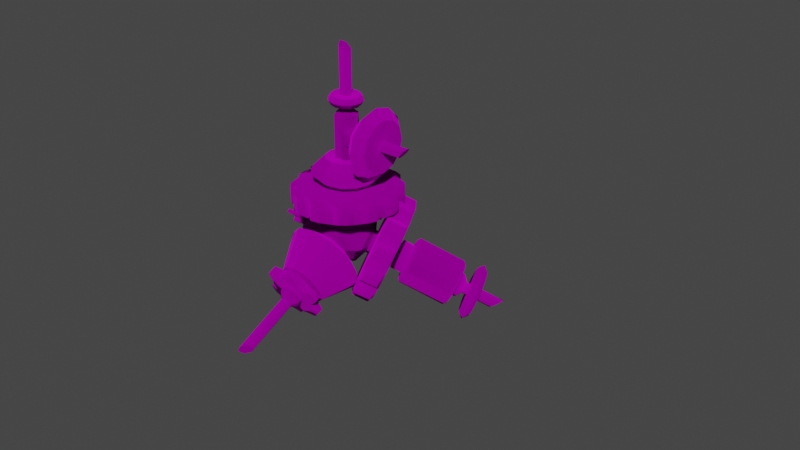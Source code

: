 # Source: zenithAccelerator.blend  (saved by Blender 2.92.15; exported with 4.5.12 LTS)
import bpy
from mathutils import Matrix  # noqa: F401  (used for matrix-valued properties, if any)

bpy.ops.wm.read_factory_settings(use_empty=True)
scene = bpy.context.scene
scene.name = 'Scene'

# ---- collections
col_collection_skewed = bpy.data.collections.new('Collection Skewed'); scene.collection.children.link(col_collection_skewed)

# ---- images (referenced by path relative to the original .blend; pixels are not part of the script)
import os
ASSET_DIR = os.environ.get("B2B_ASSET_DIR", "")  # directory of the original .blend (textures are referenced by path, not embedded)
HERE = os.path.dirname(os.path.abspath(__file__))  # packed textures are extracted next to this script under _unpacked/

def load_image(name, relpath, width, height, colorspace="sRGB"):
    """Load a texture the original file referenced (path relative to the .blend, or extracted next to this script)."""
    p = next((c for c in (os.path.join(HERE, relpath), os.path.join(ASSET_DIR, relpath)) if relpath and os.path.exists(c)), "")
    if p:
        img = bpy.data.images.load(p, check_existing=True)
        img.name = name
    else:  # same state as the original file: an image datablock whose file is absent (Cycles renders it pink)
        img = bpy.data.images.new(name, width, height)
        img.source = "FILE"
        img.filepath = "//" + (relpath or name)
    img.colorspace_settings.name = colorspace
    return img
img_zenith_normal_png = load_image('zenith normal.png', 'zenith normal.png', 1024, 1024, 'Non-Color')
img_zenith_diffuse_png = load_image('zenith diffuse.png', 'zenith diffuse.png', 1024, 1024, 'sRGB')

# ---- materials (node trees are filled in below, after node groups)
mat_material = bpy.data.materials.new('Material')
mat_material.alpha_threshold = 0.0
mat_material.use_transparent_shadow = False
mat_material.line_color = (0.0, 0.0, 0.0, 1.0)

# ---- material node trees
mat_material.use_nodes = True; mat_material.node_tree.nodes.clear()
_N = mat_material.node_tree.nodes; _L = mat_material.node_tree.links
n0 = _N.new('ShaderNodeOutputMaterial'); n0.name = 'Material Output'; n0.location = (300, 300)
n1 = _N.new('ShaderNodeBsdfPrincipled'); n1.name = 'Principled BSDF'; n1.location = (10, 300)
n1.distribution = 'GGX'
n1.subsurface_method = 'BURLEY'
n1.inputs[1].default_value = 1.0
n1.inputs[2].default_value = 1.0
n1.inputs[3].default_value = 0.0
n1.inputs[13].default_value = 0.0
n1.inputs[20].default_value = 0.0
n1.inputs[27].default_value = (0.0, 0.0, 0.0, 1.0)
n1.inputs[28].default_value = 1.0
n2 = _N.new('ShaderNodeNormalMap'); n2.name = 'Normal Map'; n2.location = (-319, -28)
n3 = _N.new('ShaderNodeTexImage'); n3.name = 'Image Texture'; n3.location = (-625, -62)
n3.image = img_zenith_normal_png
n4 = _N.new('ShaderNodeTexImage'); n4.name = 'Image Texture.001'; n4.location = (-518, 346)
n4.image = img_zenith_diffuse_png
_L.new(n1.outputs[0], n0.inputs[0])
_L.new(n3.outputs[0], n2.inputs[1])
_L.new(n2.outputs[0], n1.inputs[5])
_L.new(n4.outputs[0], n1.inputs[0])
n0.is_active_output = True

# ---- world
world_world = bpy.data.worlds.new('World'); scene.world = world_world
world_world.use_nodes = True; world_world.node_tree.nodes.clear()
_N = world_world.node_tree.nodes; _L = world_world.node_tree.links
n0 = _N.new('ShaderNodeOutputWorld'); n0.name = 'World Output'; n0.location = (300, 300)
n1 = _N.new('ShaderNodeBackground'); n1.name = 'Background'; n1.location = (10, 300)
n1.inputs[0].default_value = (0.05088, 0.05088, 0.05088, 1.0)
_L.new(n1.outputs[0], n0.inputs[0])
n0.is_active_output = True
world_world.color = (0.05088, 0.05088, 0.05088)
world_world.use_sun_shadow = False
world_world.sun_shadow_jitter_overblur = 0.0

# ---- meshes
me_cylinder_016 = bpy.data.meshes.new('Cylinder.016')
me_cylinder_016.from_pydata([(-3.353e-08, 1.016, -1.982), (-1.863e-08, 0.9808, 0.01801), (0.5, 0.8818, -1.984), (0.5, 0.8469, 0.01567), (0.866, 0.5158, -1.99), (0.866, 0.4809, 0.009283), (1.0, 0.0159, -1.999), (1.0, -0.01901, 0.0005565), (0.866, -0.484, -2.008), (0.866, -0.5189, -0.00817), (0.5, -0.85, -2.014), (0.5, -0.8849, -0.01456), (1.527e-07, -0.984, -2.017), (1.676e-07, -1.019, -0.0169), (-0.5, -0.85, -2.014), (-0.5, -0.8849, -0.01456), (-0.866, -0.484, -2.008), (-0.866, -0.5189, -0.00817), (-1.0, 0.0159, -1.999), (-1.0, -0.01901, 0.0005565), (-0.866, 0.5158, -1.99), (-0.866, 0.4809, 0.009283), (-0.5, 0.8818, -1.984), (-0.5, 0.8469, 0.01567), (-1.863e-08, 0.9175, -2.083), (0.45, 0.7969, -2.086), (0.7794, 0.4676, -2.091), (0.9, 0.01764, -2.099), (0.7794, -0.4323, -2.107), (0.45, -0.7617, -2.113), (1.453e-07, -0.8822, -2.115), (-0.45, -0.7617, -2.113), (-0.7794, -0.4323, -2.107), (-0.9, 0.01764, -2.099), (-0.7794, 0.4676, -2.091), (-0.45, 0.7969, -2.086), (0.45, 0.7586, 0.1141), (-7.451e-09, 0.8791, 0.1162), (0.7794, 0.4292, 0.1084), (0.9, -0.02075, 0.1005), (0.7794, -0.4707, 0.09269), (0.45, -0.8001, 0.08694), (1.565e-07, -0.9206, 0.08483), (-0.45, -0.8001, 0.08694), (-0.7794, -0.4707, 0.09269), (-0.9, -0.02075, 0.1005), (-0.7794, 0.4292, 0.1084), (-0.45, 0.7586, 0.1141), (-2.608e-08, 0.6475, -2.088), (0.315, 0.5632, -2.09), (0.5456, 0.3326, -2.094), (0.63, 0.01764, -2.099), (0.5456, -0.2973, -2.105), (0.315, -0.5279, -2.109), (9.313e-08, -0.6123, -2.11), (-0.315, -0.5279, -2.109), (-0.5456, -0.2973, -2.105), (-0.63, 0.01764, -2.099), (-0.5456, 0.3326, -2.094), (-0.315, 0.5632, -2.09), (-2.98e-08, 0.6563, -2.588), (0.315, 0.5719, -2.59), (0.5456, 0.3413, -2.594), (0.63, 0.02637, -2.599), (0.5456, -0.2886, -2.605), (0.315, -0.5191, -2.609), (8.941e-08, -0.6035, -2.61), (-0.315, -0.5191, -2.609), (-0.5456, -0.2886, -2.605), (-0.63, 0.02637, -2.599), (-0.5456, 0.3413, -2.594), (-0.315, 0.5719, -2.59)], [], [(0, 1, 3, 2), (2, 3, 5, 4), (4, 5, 7, 6), (6, 7, 9, 8), (8, 9, 11, 10), (10, 11, 13, 12), (12, 13, 15, 14), (14, 15, 17, 16), (16, 17, 19, 18), (18, 19, 21, 20), (13, 11, 41, 42), (20, 21, 23, 22), (22, 23, 1, 0), (22, 0, 24, 35), (29, 30, 54, 53), (0, 2, 25, 24), (4, 6, 27, 26), (20, 22, 35, 34), (2, 4, 26, 25), (18, 20, 34, 33), (16, 18, 33, 32), (14, 16, 32, 31), (12, 14, 31, 30), (10, 12, 30, 29), (8, 10, 29, 28), (6, 8, 28, 27), (36, 37, 47, 46, 45, 44, 43, 42, 41, 40, 39, 38), (11, 9, 40, 41), (9, 7, 39, 40), (1, 23, 47, 37), (3, 1, 37, 36), (7, 5, 38, 39), (23, 21, 46, 47), (5, 3, 36, 38), (21, 19, 45, 46), (19, 17, 44, 45), (17, 15, 43, 44), (15, 13, 42, 43), (49, 50, 62, 61), (26, 27, 51, 50), (33, 34, 58, 57), (30, 31, 55, 54), (27, 28, 52, 51), (34, 35, 59, 58), (24, 25, 49, 48), (31, 32, 56, 55), (28, 29, 53, 52), (35, 24, 48, 59), (25, 26, 50, 49), (32, 33, 57, 56), (60, 61, 62, 63, 64, 65, 66, 67, 68, 69, 70, 71), (56, 57, 69, 68), (53, 54, 66, 65), (50, 51, 63, 62), (57, 58, 70, 69), (54, 55, 67, 66), (51, 52, 64, 63), (58, 59, 71, 70), (48, 49, 61, 60), (55, 56, 68, 67), (52, 53, 65, 64), (59, 48, 60, 71)])
me_cylinder_016.polygons.foreach_set('use_smooth', [True] * 62)
_uv = me_cylinder_016.uv_layers.new(name='UVMap')
_uv.uv.foreach_set('vector', [0.3966, 0.1421, 0.5699, 0.1421, 0.5699, 0.1869, 0.3966, 0.1869, 0.3966, 0.1869, 0.5699, 0.1869, 0.5699, 0.2318, 0.3966, 0.2318, 0.3966, 0.2318, 0.5699, 0.2318, 0.5699, 0.2766, 0.3966, 0.2766, 0.5698, 0.2765, 0.3965, 0.2765, 0.3965, 0.2316, 0.5698, 0.2316, 0.5698, 0.2316, 0.3965, 0.2316, 0.3965, 0.1868, 0.5698, 0.1868, 0.5698, 0.1868, 0.3965, 0.1868, 0.3965, 0.1419, 0.5698, 0.1419, 0.5698, 0.1419, 0.3965, 0.1419, 0.3965, 0.09708, 0.5698, 0.09708, 0.5698, 0.09708, 0.3965, 0.09708, 0.3965, 0.05223, 0.5698, 0.05223, 0.5698, 0.05223, 0.3965, 0.05223, 0.3965, 0.007382, 0.5698, 0.007382, 0.3966, 0.007523, 0.5699, 0.007523, 0.5699, 0.05237, 0.3966, 0.05237, 0.08427, 0.5128, 0.06035, 0.4728, 0.07259, 0.4692, 0.09318, 0.5037, 0.3966, 0.05237, 0.5699, 0.05237, 0.5699, 0.09722, 0.3966, 0.09722, 0.3966, 0.09722, 0.5699, 0.09722, 0.5699, 0.1421, 0.3966, 0.1421, 0.313, 0.4867, 0.3533, 0.5099, 0.3444, 0.519, 0.3099, 0.499, 0.2697, 0.6478, 0.2352, 0.6278, 0.2515, 0.6114, 0.2756, 0.6254, 0.3533, 0.5099, 0.3765, 0.5501, 0.3643, 0.5536, 0.3444, 0.519, 0.3765, 0.5966, 0.3533, 0.6369, 0.3442, 0.628, 0.3642, 0.5935, 0.2665, 0.4867, 0.313, 0.4867, 0.3099, 0.499, 0.27, 0.4989, 0.3765, 0.5501, 0.3765, 0.5966, 0.3642, 0.5935, 0.3643, 0.5536, 0.2263, 0.5099, 0.2665, 0.4867, 0.27, 0.4989, 0.2354, 0.5188, 0.2031, 0.5501, 0.2263, 0.5099, 0.2354, 0.5188, 0.2154, 0.5533, 0.2031, 0.5966, 0.2031, 0.5501, 0.2154, 0.5533, 0.2153, 0.5932, 0.2263, 0.6369, 0.2031, 0.5966, 0.2153, 0.5932, 0.2352, 0.6278, 0.2665, 0.6601, 0.2263, 0.6369, 0.2352, 0.6278, 0.2697, 0.6478, 0.313, 0.6601, 0.2665, 0.6601, 0.2697, 0.6478, 0.3096, 0.6479, 0.3533, 0.6369, 0.313, 0.6601, 0.3096, 0.6479, 0.3442, 0.628, 0.1672, 0.3747, 0.2019, 0.395, 0.2222, 0.4297, 0.2221, 0.4698, 0.2024, 0.5046, 0.1677, 0.5245, 0.1277, 0.5243, 0.09318, 0.5037, 0.07259, 0.4692, 0.0724, 0.4292, 0.09226, 0.3945, 0.1271, 0.3748, 0.06035, 0.4728, 0.06003, 0.4261, 0.0724, 0.4292, 0.07259, 0.4692, 0.06003, 0.4261, 0.08314, 0.3856, 0.09226, 0.3945, 0.0724, 0.4292, 0.2108, 0.3859, 0.2345, 0.4262, 0.2222, 0.4297, 0.2019, 0.395, 0.1704, 0.3623, 0.2108, 0.3859, 0.2019, 0.395, 0.1672, 0.3747, 0.08314, 0.3856, 0.1237, 0.3625, 0.1271, 0.3748, 0.09226, 0.3945, 0.2345, 0.4262, 0.2345, 0.4729, 0.2221, 0.4698, 0.2222, 0.4297, 0.1237, 0.3625, 0.1704, 0.3623, 0.1672, 0.3747, 0.1271, 0.3748, 0.2345, 0.4729, 0.2115, 0.5135, 0.2024, 0.5046, 0.2221, 0.4698, 0.2115, 0.5135, 0.1711, 0.5367, 0.1677, 0.5245, 0.2024, 0.5046, 0.1711, 0.5367, 0.1245, 0.5366, 0.1277, 0.5243, 0.1677, 0.5245, 0.1245, 0.5366, 0.08427, 0.5128, 0.09318, 0.5037, 0.1277, 0.5243, 0.579, 0.06421, 0.579, 0.03596, 0.6224, 0.03596, 0.6224, 0.06421, 0.3642, 0.5935, 0.3442, 0.628, 0.3278, 0.6116, 0.3418, 0.5875, 0.2354, 0.5188, 0.27, 0.4989, 0.276, 0.5212, 0.2518, 0.5351, 0.2352, 0.6278, 0.2153, 0.5932, 0.2376, 0.5871, 0.2515, 0.6114, 0.3442, 0.628, 0.3096, 0.6479, 0.3035, 0.6255, 0.3278, 0.6116, 0.27, 0.4989, 0.3099, 0.499, 0.3039, 0.5214, 0.276, 0.5212, 0.3444, 0.519, 0.3643, 0.5536, 0.3419, 0.5596, 0.328, 0.5354, 0.2153, 0.5932, 0.2154, 0.5533, 0.2377, 0.5592, 0.2376, 0.5871, 0.3096, 0.6479, 0.2697, 0.6478, 0.2756, 0.6254, 0.3035, 0.6255, 0.3099, 0.499, 0.3444, 0.519, 0.328, 0.5354, 0.3039, 0.5214, 0.3643, 0.5536, 0.3642, 0.5935, 0.3418, 0.5875, 0.3419, 0.5596, 0.2154, 0.5533, 0.2354, 0.5188, 0.2518, 0.5351, 0.2377, 0.5592, 0.1497, 0.5587, 0.1624, 0.5807, 0.1624, 0.6061, 0.1497, 0.6281, 0.1277, 0.6409, 0.1022, 0.6409, 0.0802, 0.6281, 0.06749, 0.6061, 0.06749, 0.5807, 0.0802, 0.5587, 0.1022, 0.546, 0.1277, 0.546, 0.579, 0.03596, 0.579, 0.007701, 0.6224, 0.007701, 0.6224, 0.03596, 0.579, 0.1207, 0.579, 0.09246, 0.6224, 0.09246, 0.6224, 0.1207, 0.579, 0.03596, 0.579, 0.007701, 0.6224, 0.007701, 0.6224, 0.03596, 0.579, 0.1772, 0.579, 0.149, 0.6224, 0.149, 0.6224, 0.1772, 0.579, 0.09246, 0.579, 0.06421, 0.6224, 0.06421, 0.6224, 0.09246, 0.579, 0.1772, 0.579, 0.149, 0.6224, 0.149, 0.6224, 0.1772, 0.579, 0.149, 0.579, 0.1207, 0.6224, 0.1207, 0.6224, 0.149, 0.579, 0.09246, 0.579, 0.06421, 0.6224, 0.06421, 0.6224, 0.09246, 0.579, 0.06421, 0.579, 0.03596, 0.6224, 0.03596, 0.6224, 0.06421, 0.579, 0.149, 0.579, 0.1207, 0.6224, 0.1207, 0.6224, 0.149, 0.579, 0.1207, 0.579, 0.09246, 0.6224, 0.09246, 0.6224, 0.1207])
me_cylinder_016.materials.append(mat_material)
me_cylinder_016.use_remesh_fix_poles = True
me_cylinder_016.use_remesh_preserve_attributes = False
me_cylinder_016.use_mirror_vertex_groups = False
me_cylinder_016.update()
me_cylinder_017 = bpy.data.meshes.new('Cylinder.017')
me_cylinder_017.from_pydata([(0.01047, 1.0, -0.1997), (-0.01047, 1.0, 0.1997), (0.5098, 0.866, -0.1736), (0.4888, 0.866, 0.2259), (0.8753, 0.5, -0.1544), (0.8544, 0.5, 0.2451), (1.009, -1.988e-09, -0.1474), (0.9882, -2.583e-08, 0.2521), (0.8753, -0.5, -0.1544), (0.8544, -0.5, 0.2451), (0.5098, -0.866, -0.1736), (0.4888, -0.866, 0.2259), (0.01047, -1.0, -0.1997), (-0.01047, -1.0, 0.1997), (-0.4888, -0.866, -0.2259), (-0.5098, -0.866, 0.1736), (-0.8544, -0.5, -0.2451), (-0.8753, -0.5, 0.1544), (-0.9882, -4.828e-07, -0.2521), (-1.009, -5.066e-07, 0.1474), (-0.8544, 0.5, -0.2451), (-0.8753, 0.5, 0.1544), (-0.4888, 0.866, -0.2259), (-0.5098, 0.866, 0.1736), (-3.286e-08, 1.2, 5.424e-08), (0.5992, 1.039, 0.0314), (1.038, 0.6, 0.05439), (1.198, 1.112e-08, 0.0628), (1.038, -0.6, 0.05439), (0.5992, -1.039, 0.0314), (2.196e-07, -1.2, -7.933e-08), (-0.5992, -1.039, -0.0314), (-1.038, -0.6, -0.05439), (-1.198, -5.658e-07, -0.0628), (-1.038, 0.6, -0.05439), (-0.5992, 1.039, -0.0314)], [], [(24, 1, 3, 25), (25, 3, 5, 26), (26, 5, 7, 27), (27, 7, 9, 28), (28, 9, 11, 29), (29, 11, 13, 30), (30, 13, 15, 31), (31, 15, 17, 32), (32, 17, 19, 33), (33, 19, 21, 34), (3, 1, 23, 21, 19, 17, 15, 13, 11, 9, 7, 5), (34, 21, 23, 35), (35, 23, 1, 24), (0, 2, 4, 6, 8, 10, 12, 14, 16, 18, 20, 22), (22, 35, 24, 0), (20, 34, 35, 22), (18, 33, 34, 20), (16, 32, 33, 18), (14, 31, 32, 16), (12, 30, 31, 14), (10, 29, 30, 12), (8, 28, 29, 10), (6, 27, 28, 8), (4, 26, 27, 6), (2, 25, 26, 4), (0, 24, 25, 2)])
me_cylinder_017.polygons.foreach_set('use_smooth', [True] * 26)
_uv = me_cylinder_017.uv_layers.new(name='UVMap')
_uv.uv.foreach_set('vector', [0.8396, 0.178, 0.8452, 0.1584, 0.8804, 0.1582, 0.8855, 0.1779, 0.8855, 0.1779, 0.8804, 0.1582, 0.9107, 0.14, 0.925, 0.1546, 0.925, 0.1546, 0.9107, 0.14, 0.9285, 0.1094, 0.9481, 0.1151, 0.9481, 0.1151, 0.9285, 0.1094, 0.9283, 0.07421, 0.9481, 0.06922, 0.9481, 0.06922, 0.9283, 0.07421, 0.9105, 0.04383, 0.9251, 0.02955, 0.9251, 0.02955, 0.9105, 0.04383, 0.8796, 0.02669, 0.8851, 0.006987, 0.8851, 0.006987, 0.8796, 0.02669, 0.8442, 0.02654, 0.8394, 0.006726, 0.8394, 0.006726, 0.8442, 0.02654, 0.8139, 0.04433, 0.7996, 0.02967, 0.7996, 0.02967, 0.8139, 0.04433, 0.7965, 0.07495, 0.7768, 0.06945, 0.7768, 0.06945, 0.7965, 0.07495, 0.7971, 0.1103, 0.7772, 0.1153, 0.8804, 0.1582, 0.8452, 0.1584, 0.8146, 0.141, 0.7971, 0.1103, 0.7965, 0.07495, 0.8139, 0.04433, 0.8442, 0.02654, 0.8796, 0.02669, 0.9105, 0.04383, 0.9283, 0.07421, 0.9285, 0.1094, 0.9107, 0.14, 0.7772, 0.1153, 0.7971, 0.1103, 0.8146, 0.141, 0.7999, 0.1551, 0.7999, 0.1551, 0.8146, 0.141, 0.8452, 0.1584, 0.8396, 0.178, 0.8142, 0.141, 0.7966, 0.1106, 0.7966, 0.07538, 0.8147, 0.04493, 0.845, 0.02666, 0.8802, 0.02636, 0.9108, 0.04372, 0.9283, 0.07429, 0.9285, 0.1096, 0.9107, 0.1402, 0.8803, 0.1582, 0.8449, 0.1583, 0.8449, 0.1583, 0.8394, 0.178, 0.7996, 0.1552, 0.8142, 0.141, 0.8803, 0.1582, 0.8852, 0.178, 0.8394, 0.178, 0.8449, 0.1583, 0.9107, 0.1402, 0.9249, 0.1549, 0.8852, 0.178, 0.8803, 0.1582, 0.9285, 0.1096, 0.9481, 0.1153, 0.9249, 0.1549, 0.9107, 0.1402, 0.9283, 0.07429, 0.9481, 0.06938, 0.9481, 0.1153, 0.9285, 0.1096, 0.9108, 0.04372, 0.9255, 0.0296, 0.9481, 0.06938, 0.9283, 0.07429, 0.8802, 0.02636, 0.8858, 0.006716, 0.9255, 0.0296, 0.9108, 0.04372, 0.845, 0.02666, 0.8399, 0.006885, 0.8858, 0.006716, 0.8802, 0.02636, 0.8147, 0.04493, 0.8004, 0.03024, 0.8399, 0.006885, 0.845, 0.02666, 0.7966, 0.07538, 0.7771, 0.06959, 0.8004, 0.03024, 0.8147, 0.04493, 0.7966, 0.1106, 0.7768, 0.1154, 0.7771, 0.06959, 0.7966, 0.07538, 0.8142, 0.141, 0.7996, 0.1552, 0.7768, 0.1154, 0.7966, 0.1106])
me_cylinder_017.materials.append(mat_material)
me_cylinder_017.use_remesh_fix_poles = True
me_cylinder_017.use_remesh_preserve_attributes = False
me_cylinder_017.use_mirror_vertex_groups = False
me_cylinder_017.update()
me_cylinder_018 = bpy.data.meshes.new('Cylinder.018')
me_cylinder_018.from_pydata([(0.0398, 1.0, -0.3999), (0.006639, 0.98, 1.5), (0.5397, 0.866, -0.3911), (0.4966, 0.8487, 1.508), (0.9057, 0.5, -0.3848), (0.8552, 0.49, 1.515), (1.04, -1.49e-08, -0.3824), (0.9865, -1.341e-07, 1.517), (0.9057, -0.5, -0.3848), (0.8552, -0.49, 1.515), (0.5397, -0.866, -0.3911), (0.4966, -0.8487, 1.508), (0.0398, -1.0, -0.3999), (0.006639, -0.98, 1.5), (-0.4601, -0.866, -0.4086), (-0.4833, -0.8487, 1.491), (-0.8261, -0.5, -0.415), (-0.8419, -0.49, 1.485), (-0.96, -4.47e-07, -0.4173), (-0.9732, -5.513e-07, 1.483), (-0.8261, 0.5, -0.415), (-0.8419, 0.49, 1.485), (-0.4601, 0.866, -0.4086), (-0.4833, 0.8487, 1.491), (0.03282, 1.68, 6.822e-05), (0.8727, 1.455, 0.01473), (1.488, 0.84, 0.02546), (1.713, 2.98e-08, 0.02939), (1.488, -0.84, 0.02546), (0.8727, -1.455, 0.01473), (0.03282, -1.68, 6.822e-05), (-0.8071, -1.455, -0.01459), (-1.422, -0.84, -0.02532), (-1.647, -6.706e-07, -0.02925), (-1.422, 0.84, -0.02532), (-0.8071, 1.455, -0.01459)], [], [(24, 1, 3, 25), (25, 3, 5, 26), (26, 5, 7, 27), (27, 7, 9, 28), (28, 9, 11, 29), (29, 11, 13, 30), (30, 13, 15, 31), (31, 15, 17, 32), (32, 17, 19, 33), (33, 19, 21, 34), (3, 1, 23, 21, 19, 17, 15, 13, 11, 9, 7, 5), (34, 21, 23, 35), (35, 23, 1, 24), (0, 2, 4, 6, 8, 10, 12, 14, 16, 18, 20, 22), (22, 35, 24, 0), (20, 34, 35, 22), (18, 33, 34, 20), (16, 32, 33, 18), (14, 31, 32, 16), (12, 30, 31, 14), (10, 29, 30, 12), (8, 28, 29, 10), (6, 27, 28, 8), (4, 26, 27, 6), (2, 25, 26, 4), (0, 24, 25, 2)])
me_cylinder_018.polygons.foreach_set('use_smooth', [True] * 26)
_uv = me_cylinder_018.uv_layers.new(name='UVMap')
_uv.uv.foreach_set('vector', [0.9887, 0.4096, 0.9635, 0.5392, 0.9224, 0.5337, 0.9299, 0.4186, 0.9299, 0.4186, 0.9224, 0.5337, 0.8824, 0.5313, 0.8835, 0.4222, 0.8835, 0.4222, 0.8824, 0.5313, 0.8431, 0.5309, 0.8394, 0.4243, 0.8394, 0.4243, 0.8431, 0.5309, 0.8039, 0.5329, 0.7939, 0.4263, 0.7939, 0.4263, 0.8039, 0.5329, 0.7644, 0.5382, 0.7431, 0.4287, 0.7431, 0.4287, 0.7644, 0.5382, 0.7262, 0.5496, 0.6758, 0.4297, 0.9887, 0.4096, 0.9635, 0.5392, 0.9224, 0.5337, 0.9299, 0.4186, 0.9299, 0.4186, 0.9224, 0.5337, 0.8824, 0.5313, 0.8835, 0.4222, 0.8835, 0.4222, 0.8824, 0.5313, 0.8431, 0.5309, 0.8394, 0.4243, 0.8394, 0.4243, 0.8431, 0.5309, 0.8039, 0.5329, 0.7939, 0.4263, 0.6873, 0.3081, 0.653, 0.2883, 0.6332, 0.2541, 0.6332, 0.2145, 0.653, 0.1803, 0.6873, 0.1605, 0.7268, 0.1605, 0.7611, 0.1803, 0.7808, 0.2145, 0.7808, 0.2541, 0.7611, 0.2883, 0.7268, 0.3081, 0.7939, 0.4263, 0.8039, 0.5329, 0.7644, 0.5382, 0.7431, 0.4287, 0.7431, 0.4287, 0.7644, 0.5382, 0.7262, 0.5496, 0.6758, 0.4297, 0.7639, 0.1808, 0.7841, 0.2157, 0.7841, 0.2561, 0.7639, 0.2911, 0.7289, 0.3112, 0.6886, 0.3112, 0.6536, 0.2911, 0.6334, 0.2561, 0.6334, 0.2157, 0.6536, 0.1808, 0.6886, 0.1606, 0.7289, 0.1606, 0.747, 0.3648, 0.7431, 0.4287, 0.6758, 0.4297, 0.6985, 0.3561, 0.7932, 0.368, 0.7939, 0.4263, 0.7431, 0.4287, 0.747, 0.3648, 0.8373, 0.3695, 0.8394, 0.4243, 0.7939, 0.4263, 0.7932, 0.368, 0.8794, 0.3699, 0.8835, 0.4222, 0.8394, 0.4243, 0.8373, 0.3695, 0.9202, 0.3674, 0.9299, 0.4186, 0.8835, 0.4222, 0.8794, 0.3699, 0.9588, 0.3561, 0.9887, 0.4096, 0.9299, 0.4186, 0.9202, 0.3674, 0.747, 0.3648, 0.7431, 0.4287, 0.6758, 0.4297, 0.6985, 0.3561, 0.7932, 0.368, 0.7939, 0.4263, 0.7431, 0.4287, 0.747, 0.3648, 0.8373, 0.3695, 0.8394, 0.4243, 0.7939, 0.4263, 0.7932, 0.368, 0.8794, 0.3699, 0.8835, 0.4222, 0.8394, 0.4243, 0.8373, 0.3695, 0.9202, 0.3674, 0.9299, 0.4186, 0.8835, 0.4222, 0.8794, 0.3699, 0.9588, 0.3561, 0.9887, 0.4096, 0.9299, 0.4186, 0.9202, 0.3674])
me_cylinder_018.materials.append(mat_material)
me_cylinder_018.use_remesh_fix_poles = True
me_cylinder_018.use_remesh_preserve_attributes = False
me_cylinder_018.use_mirror_vertex_groups = False
me_cylinder_018.update()
me_cylinder_005 = bpy.data.meshes.new('Cylinder.005')
me_cylinder_005.from_pydata([(-0.15, 0.9629, -0.2168), (-0.15, 0.9698, 0.1831), (0.5665, 0.7709, -0.2135), (0.5665, 0.7779, 0.1865), (0.7495, 0.5879, -0.2103), (0.7495, 0.5949, 0.1896), (0.9415, -0.1285, -0.1978), (0.9415, -0.1215, 0.2022), (0.8745, -0.3784, -0.1934), (0.8745, -0.3715, 0.2065), (0.35, -0.9029, -0.1843), (0.35, -0.8959, 0.2157), (0.1, -0.9698, -0.1831), (0.1, -0.9629, 0.2168), (-0.6165, -0.7779, -0.1865), (-0.6165, -0.7709, 0.2135), (-0.7995, -0.5949, -0.1896), (-0.7995, -0.5879, 0.2103), (-0.9915, 0.1215, -0.2022), (-0.9915, 0.1285, 0.1978), (-0.9245, 0.3715, -0.2065), (-0.9245, 0.3784, 0.1934), (-0.4, 0.8959, -0.2157), (-0.4, 0.9029, 0.1843), (0.105, 1.263, -0.1561), (0.495, 1.158, -0.1542), (0.495, 1.163, 0.1137), (0.105, 1.267, 0.1119), (1.136, 0.5223, 0.1249), (1.136, 0.5176, -0.1431), (1.24, 0.1276, -0.1362), (1.24, 0.1323, 0.1317), (1.006, -0.7427, 0.147), (1.006, -0.7474, -0.121), (0.7202, -1.033, -0.116), (0.7202, -1.028, 0.152), (-0.155, -1.263, 0.1561), (-0.155, -1.267, -0.1119), (-0.545, -1.163, -0.1137), (-0.545, -1.158, 0.1542), (-1.186, -0.5176, 0.1431), (-1.186, -0.5223, -0.1249), (-1.29, -0.1323, -0.1317), (-1.29, -0.1276, 0.1362), (-1.056, 0.7474, 0.121), (-1.056, 0.7427, -0.147), (-0.7702, 1.028, -0.152), (-0.7702, 1.033, 0.116)], [], [(18, 16, 41, 42), (2, 3, 5, 4), (21, 23, 47, 44), (6, 7, 9, 8), (0, 1, 27, 24), (10, 11, 13, 12), (16, 17, 40, 41), (14, 15, 17, 16), (7, 6, 30, 31), (18, 19, 21, 20), (3, 1, 23, 21, 19, 17, 15, 13, 11, 9, 7, 5), (22, 20, 45, 46), (22, 23, 1, 0), (0, 2, 4, 6, 8, 10, 12, 14, 16, 18, 20, 22), (24, 27, 26, 25), (29, 28, 31, 30), (33, 32, 35, 34), (37, 36, 39, 38), (41, 40, 43, 42), (45, 44, 47, 46), (3, 2, 25, 26), (12, 13, 36, 37), (23, 22, 46, 47), (17, 19, 43, 40), (14, 12, 37, 38), (8, 9, 32, 33), (19, 18, 42, 43), (13, 15, 39, 36), (10, 8, 33, 34), (4, 5, 28, 29), (15, 14, 38, 39), (9, 11, 35, 32), (6, 4, 29, 30), (2, 0, 24, 25), (11, 10, 34, 35), (20, 21, 44, 45), (5, 7, 31, 28), (1, 3, 26, 27)])
me_cylinder_005.polygons.foreach_set('use_smooth', [True] * 38)
_uv = me_cylinder_005.uv_layers.new(name='UVMap')
_uv.uv.foreach_set('vector', [0.8375, 0.2205, 0.8128, 0.2632, 0.7976, 0.2415, 0.8111, 0.2182, 0.9657, 0.08564, 0.9924, 0.08564, 0.9924, 0.1029, 0.9657, 0.1029, 0.8375, 0.2205, 0.8128, 0.2632, 0.7976, 0.2415, 0.8111, 0.2182, 0.9657, 0.182, 0.9924, 0.182, 0.9924, 0.1992, 0.9657, 0.1992, 0.9657, 0.006512, 0.9924, 0.006512, 0.988, 0.03264, 0.9701, 0.03264, 0.9657, 0.2783, 0.9924, 0.2783, 0.9924, 0.2956, 0.9657, 0.2956, 0.9657, 0.1029, 0.9924, 0.1029, 0.988, 0.129, 0.9701, 0.129, 0.9657, 0.08564, 0.9924, 0.08564, 0.9924, 0.1029, 0.9657, 0.1029, 0.9924, 0.182, 0.9657, 0.182, 0.9701, 0.1559, 0.988, 0.1559, 0.9657, 0.182, 0.9924, 0.182, 0.9924, 0.1992, 0.9657, 0.1992, 0.8375, 0.3232, 0.8128, 0.2804, 0.8128, 0.2632, 0.8375, 0.2205, 0.8524, 0.2119, 0.9018, 0.2119, 0.9167, 0.2205, 0.9413, 0.2632, 0.9413, 0.2804, 0.9167, 0.3232, 0.9018, 0.3318, 0.8524, 0.3318, 0.9018, 0.2119, 0.8524, 0.2119, 0.8636, 0.1879, 0.8905, 0.1879, 0.9657, 0.2783, 0.9924, 0.2783, 0.9924, 0.2956, 0.9657, 0.2956, 0.9167, 0.2205, 0.9413, 0.2632, 0.9413, 0.2804, 0.9167, 0.3232, 0.9018, 0.3318, 0.8524, 0.3318, 0.8375, 0.3232, 0.8128, 0.2804, 0.8128, 0.2632, 0.8375, 0.2205, 0.8524, 0.2119, 0.9018, 0.2119, 0.9701, 0.03264, 0.988, 0.03264, 0.988, 0.05951, 0.9701, 0.05951, 0.9701, 0.129, 0.988, 0.129, 0.988, 0.1559, 0.9701, 0.1559, 0.9701, 0.2253, 0.988, 0.2253, 0.988, 0.2522, 0.9701, 0.2522, 0.9701, 0.03264, 0.988, 0.03264, 0.988, 0.05951, 0.9701, 0.05951, 0.9701, 0.129, 0.988, 0.129, 0.988, 0.1559, 0.9701, 0.1559, 0.9701, 0.2253, 0.988, 0.2253, 0.988, 0.2522, 0.9701, 0.2522, 0.9924, 0.08564, 0.9657, 0.08564, 0.9701, 0.05951, 0.988, 0.05951, 0.9657, 0.006512, 0.9924, 0.006512, 0.988, 0.03264, 0.9701, 0.03264, 0.9924, 0.2783, 0.9657, 0.2783, 0.9701, 0.2522, 0.988, 0.2522, 0.9018, 0.2119, 0.8524, 0.2119, 0.8636, 0.1879, 0.8905, 0.1879, 0.8128, 0.2804, 0.8375, 0.3232, 0.8111, 0.3254, 0.7976, 0.3022, 0.9657, 0.1992, 0.9924, 0.1992, 0.988, 0.2253, 0.9701, 0.2253, 0.9924, 0.182, 0.9657, 0.182, 0.9701, 0.1559, 0.988, 0.1559, 0.9413, 0.2632, 0.9167, 0.2205, 0.9431, 0.2182, 0.9565, 0.2415, 0.8524, 0.3318, 0.9018, 0.3318, 0.8905, 0.3558, 0.8636, 0.3558, 0.9657, 0.1029, 0.9924, 0.1029, 0.988, 0.129, 0.9701, 0.129, 0.9924, 0.08564, 0.9657, 0.08564, 0.9701, 0.05951, 0.988, 0.05951, 0.9167, 0.3232, 0.9413, 0.2804, 0.9565, 0.3022, 0.9431, 0.3254, 0.9167, 0.3232, 0.9413, 0.2804, 0.9565, 0.3022, 0.9431, 0.3254, 0.9413, 0.2632, 0.9167, 0.2205, 0.9431, 0.2182, 0.9565, 0.2415, 0.9924, 0.2783, 0.9657, 0.2783, 0.9701, 0.2522, 0.988, 0.2522, 0.9657, 0.1992, 0.9924, 0.1992, 0.988, 0.2253, 0.9701, 0.2253, 0.8524, 0.3318, 0.9018, 0.3318, 0.8905, 0.3558, 0.8636, 0.3558, 0.8128, 0.2804, 0.8375, 0.3232, 0.8111, 0.3254, 0.7976, 0.3022])
me_cylinder_005.materials.append(mat_material)
me_cylinder_005.use_remesh_fix_poles = True
me_cylinder_005.use_remesh_preserve_attributes = False
me_cylinder_005.use_mirror_vertex_groups = False
me_cylinder_005.update()
me_cylinder_013 = bpy.data.meshes.new('Cylinder.013')
me_cylinder_013.from_pydata([(0.1941, 2.974, -0.4524), (0.2165, 2.974, 0.4475), (0.5823, 2.923, -0.4571), (0.6047, 2.923, 0.4427), (1.655, 2.479, -0.4702), (1.678, 2.479, 0.4296), (1.966, 2.241, -0.474), (1.988, 2.241, 0.4258), (2.673, 1.319, -0.4827), (2.695, 1.319, 0.4172), (2.822, 0.9573, -0.4845), (2.845, 0.9573, 0.4154), (2.974, -0.1941, -0.4863), (2.996, -0.1941, 0.4135), (2.923, -0.5823, -0.4857), (2.945, -0.5823, 0.4141), (2.479, -1.655, -0.4803), (2.501, -1.655, 0.4196), (2.24, -1.966, -0.4774), (2.263, -1.966, 0.4225), (1.319, -2.673, -0.4661), (1.341, -2.673, 0.4337), (0.9572, -2.823, -0.4617), (0.9796, -2.823, 0.4382), (-0.1941, -2.974, -0.4476), (-0.1716, -2.974, 0.4522), (-0.5823, -2.923, -0.4429), (-0.5598, -2.923, 0.457), (-1.655, -2.479, -0.4298), (-1.633, -2.479, 0.4701), (-1.966, -2.241, -0.426), (-1.943, -2.241, 0.4739), (-2.673, -1.319, -0.4173), (-2.65, -1.319, 0.4825), (-2.822, -0.9573, -0.4155), (-2.8, -0.9573, 0.4843), (-2.974, 0.1941, -0.4137), (-2.952, 0.1941, 0.4862), (-2.923, 0.5823, -0.4143), (-2.9, 0.5823, 0.4856), (-2.479, 1.655, -0.4197), (-2.456, 1.655, 0.4801), (-2.24, 1.966, -0.4226), (-2.218, 1.966, 0.4772), (-1.319, 2.673, -0.4339), (-1.296, 2.673, 0.466), (-0.9572, 2.823, -0.4383), (-0.9348, 2.823, 0.4616), (-0.1513, 3.28, -0.3501), (-0.1337, 3.28, 0.3538), (1.017, 3.128, 0.3397), (0.9997, 3.128, -0.3642), (1.509, 2.917, -0.3704), (1.527, 2.917, 0.3335), (2.447, 2.21, 0.3222), (2.43, 2.21, -0.3817), (2.766, 1.773, -0.3858), (2.783, 1.773, 0.3181), (3.227, 0.7004, 0.3127), (3.21, 0.7004, -0.3912), (3.282, 0.1537, -0.3921), (3.299, 0.1537, 0.3118), (3.148, -0.9974, 0.3137), (3.13, -0.9974, -0.3902), (2.919, -1.507, -0.3877), (2.937, -1.507, 0.3162), (2.23, -2.428, 0.3249), (2.213, -2.428, -0.379), (1.775, -2.763, -0.3737), (1.793, -2.763, 0.3302), (0.7203, -3.208, 0.3433), (0.7027, -3.208, -0.3606), (0.1562, -3.28, -0.3539), (0.1737, -3.28, 0.35), (-0.9772, -3.128, 0.3641), (-0.9948, -3.128, -0.3398), (-1.504, -2.917, -0.3336), (-1.487, -2.917, 0.3703), (-2.407, -2.21, 0.3815), (-2.425, -2.21, -0.3224), (-2.761, -1.773, -0.3183), (-2.743, -1.773, 0.3856), (-3.187, -0.7004, 0.3911), (-3.205, -0.7004, -0.3128), (-3.277, -0.1537, -0.3119), (-3.259, -0.1537, 0.3919), (-3.108, 0.9974, 0.3901), (-3.125, 0.9974, -0.3138), (-2.914, 1.507, -0.3164), (-2.897, 1.507, 0.3875), (-2.19, 2.428, 0.3789), (-2.208, 2.428, -0.325), (-1.77, 2.763, -0.3304), (-1.753, 2.763, 0.3735), (-0.6803, 3.208, 0.3604), (-0.6978, 3.208, -0.3435)], [], [(0, 1, 3, 2), (0, 46, 95, 48), (4, 5, 7, 6), (12, 10, 59, 60), (8, 9, 11, 10), (19, 21, 69, 66), (12, 13, 15, 14), (1, 0, 48, 49), (16, 17, 19, 18), (46, 47, 94, 95), (20, 21, 23, 22), (29, 28, 76, 77), (24, 25, 27, 26), (10, 11, 58, 59), (28, 29, 31, 30), (20, 18, 67, 68), (32, 33, 35, 34), (27, 29, 77, 74), (36, 37, 39, 38), (37, 36, 84, 85), (40, 41, 43, 42), (18, 19, 66, 67), (3, 1, 47, 45, 43, 41, 39, 37, 35, 33, 31, 29, 27, 25, 23, 21, 19, 17, 15, 13, 11, 9, 7, 5), (44, 45, 47, 46), (28, 26, 75, 76), (0, 2, 4, 6, 8, 10, 12, 14, 16, 18, 20, 22, 24, 26, 28, 30, 32, 34, 36, 38, 40, 42, 44, 46), (51, 50, 53, 52), (55, 54, 57, 56), (59, 58, 61, 60), (63, 62, 65, 64), (67, 66, 69, 68), (71, 70, 73, 72), (75, 74, 77, 76), (79, 78, 81, 80), (83, 82, 85, 84), (87, 86, 89, 88), (91, 90, 93, 92), (95, 94, 49, 48), (2, 3, 50, 51), (21, 20, 68, 69), (38, 39, 86, 87), (11, 13, 61, 58), (47, 1, 49, 94), (4, 2, 51, 52), (40, 38, 87, 88), (13, 12, 60, 61), (30, 31, 78, 79), (3, 5, 53, 50), (39, 41, 89, 86), (32, 30, 79, 80), (5, 4, 52, 53), (22, 23, 70, 71), (41, 40, 88, 89), (31, 33, 81, 78), (24, 22, 71, 72), (14, 15, 62, 63), (33, 32, 80, 81), (23, 25, 73, 70), (16, 14, 63, 64), (6, 7, 54, 55), (25, 24, 72, 73), (42, 43, 90, 91), (15, 17, 65, 62), (8, 6, 55, 56), (44, 42, 91, 92), (17, 16, 64, 65), (34, 35, 82, 83), (7, 9, 57, 54), (43, 45, 93, 90), (36, 34, 83, 84), (9, 8, 56, 57), (26, 27, 74, 75), (45, 44, 92, 93), (35, 37, 85, 82)])
me_cylinder_013.polygons.foreach_set('use_smooth', [True] * 74)
_uv = me_cylinder_013.uv_layers.new(name='UVMap')
_uv.uv.foreach_set('vector', [0.05459, 0.6139, 0.00586, 0.6139, 0.005859, 0.5927, 0.05459, 0.5927, 0.3099, 0.7346, 0.2654, 0.6901, 0.2909, 0.6879, 0.3121, 0.7091, 0.05459, 0.5128, 0.005859, 0.5128, 0.005859, 0.4916, 0.05459, 0.4916, 0.2654, 0.9585, 0.3099, 0.914, 0.3121, 0.9395, 0.2909, 0.9606, 0.05459, 0.4116, 0.005859, 0.4116, 0.005859, 0.3904, 0.05459, 0.3904, 0.01464, 0.8349, 0.03092, 0.8956, 0.007727, 0.8848, 1.49e-08, 0.8559, 0.05459, 0.3104, 0.005859, 0.3104, 0.005859, 0.2892, 0.05459, 0.2892, 0.00586, 0.006836, 0.05459, 0.006836, 0.04929, 0.0319, 0.01117, 0.0319, 0.05459, 0.2092, 0.005859, 0.2092, 0.005859, 0.188, 0.05459, 0.188, 0.05459, 0.08682, 0.005859, 0.08682, 0.01117, 0.06175, 0.04929, 0.06175, 0.05459, 0.108, 0.005859, 0.108, 0.005859, 0.08682, 0.05459, 0.08682, 0.00586, 0.5128, 0.05459, 0.5128, 0.04929, 0.5378, 0.01117, 0.5378, 0.05459, 0.6139, 0.00586, 0.6139, 0.00586, 0.5927, 0.05459, 0.5927, 0.05459, 0.3904, 0.005859, 0.3904, 0.01117, 0.3653, 0.04929, 0.3653, 0.05459, 0.5128, 0.00586, 0.5128, 0.00586, 0.4916, 0.05459, 0.4916, 0.1044, 0.9691, 0.1651, 0.9854, 0.1441, 1.0, 0.1152, 0.9923, 0.05459, 0.4116, 0.005859, 0.4116, 0.005859, 0.3904, 0.05459, 0.3904, 0.1044, 0.9691, 0.1651, 0.9854, 0.1441, 1.0, 0.1152, 0.9923, 0.05459, 0.3104, 0.005859, 0.3104, 0.005859, 0.2892, 0.05459, 0.2892, 0.005859, 0.3104, 0.05459, 0.3104, 0.04929, 0.3355, 0.01117, 0.3355, 0.05459, 0.2092, 0.005859, 0.2092, 0.005859, 0.188, 0.05459, 0.188, 0.05459, 0.188, 0.005859, 0.188, 0.01117, 0.1629, 0.04929, 0.1629, 0.2471, 0.6795, 0.2654, 0.6901, 0.3099, 0.7346, 0.3205, 0.753, 0.3368, 0.8137, 0.3368, 0.8349, 0.3205, 0.8956, 0.3099, 0.914, 0.2654, 0.9585, 0.247, 0.9691, 0.1863, 0.9854, 0.1651, 0.9854, 0.1044, 0.9691, 0.08599, 0.9585, 0.04152, 0.914, 0.03092, 0.8956, 0.01464, 0.8349, 0.01464, 0.8137, 0.03092, 0.7529, 0.04152, 0.7346, 0.08599, 0.6901, 0.1044, 0.6795, 0.1651, 0.6632, 0.1863, 0.6632, 0.05459, 0.108, 0.005859, 0.108, 0.005859, 0.08682, 0.05459, 0.08682, 0.01464, 0.8349, 0.03092, 0.8956, 0.007727, 0.8848, 3.427e-07, 0.8559, 0.3099, 0.7346, 0.3205, 0.753, 0.3368, 0.8137, 0.3368, 0.8349, 0.3205, 0.8956, 0.3099, 0.914, 0.2654, 0.9585, 0.247, 0.9691, 0.1863, 0.9854, 0.1651, 0.9854, 0.1044, 0.9691, 0.08599, 0.9585, 0.04152, 0.914, 0.03092, 0.8956, 0.01464, 0.8349, 0.01464, 0.8137, 0.03092, 0.753, 0.04152, 0.7346, 0.08599, 0.6901, 0.1044, 0.6795, 0.1651, 0.6632, 0.1863, 0.6632, 0.247, 0.6795, 0.2654, 0.6901, 0.04929, 0.5677, 0.01117, 0.5677, 0.01117, 0.5378, 0.04929, 0.5378, 0.04929, 0.4665, 0.01117, 0.4665, 0.01117, 0.4366, 0.04929, 0.4366, 0.04929, 0.3653, 0.01117, 0.3653, 0.01117, 0.3355, 0.04929, 0.3355, 0.04929, 0.2641, 0.01117, 0.2641, 0.01117, 0.2343, 0.04929, 0.2343, 0.04929, 0.1629, 0.01117, 0.1629, 0.01117, 0.1331, 0.04929, 0.1331, 0.04929, 0.06175, 0.01117, 0.06175, 0.01117, 0.0319, 0.04929, 0.0319, 0.04929, 0.5677, 0.01117, 0.5677, 0.01117, 0.5378, 0.04929, 0.5378, 0.04929, 0.4665, 0.01117, 0.4665, 0.01117, 0.4366, 0.04929, 0.4366, 0.04929, 0.3653, 0.01117, 0.3653, 0.01117, 0.3355, 0.04929, 0.3355, 0.04929, 0.2641, 0.01117, 0.2641, 0.01117, 0.2343, 0.04929, 0.2343, 0.04929, 0.1629, 0.01117, 0.1629, 0.01117, 0.1331, 0.04929, 0.1331, 0.04929, 0.06175, 0.01117, 0.06175, 0.01117, 0.0319, 0.04929, 0.0319, 0.05459, 0.5927, 0.005859, 0.5927, 0.01117, 0.5677, 0.04929, 0.5677, 0.005859, 0.108, 0.05459, 0.108, 0.04929, 0.1331, 0.01117, 0.1331, 0.05459, 0.2892, 0.005859, 0.2892, 0.01117, 0.2641, 0.04929, 0.2641, 0.08599, 0.6901, 0.04152, 0.7346, 0.03935, 0.7091, 0.06046, 0.6879, 0.3099, 0.7346, 0.2654, 0.6901, 0.2909, 0.688, 0.3121, 0.7091, 0.3368, 0.8137, 0.3205, 0.753, 0.3437, 0.7638, 0.3514, 0.7927, 0.1651, 0.6632, 0.1044, 0.6795, 0.1152, 0.6563, 0.1441, 0.6486, 0.005859, 0.3104, 0.05459, 0.3104, 0.04929, 0.3355, 0.01117, 0.3355, 0.05459, 0.4916, 0.00586, 0.4916, 0.01117, 0.4665, 0.04929, 0.4665, 0.2471, 0.6795, 0.1863, 0.6632, 0.2073, 0.6486, 0.2362, 0.6563, 0.3205, 0.8956, 0.3368, 0.8349, 0.3514, 0.8559, 0.3437, 0.8848, 0.03092, 0.753, 0.01464, 0.8137, 7.451e-08, 0.7927, 0.007727, 0.7638, 0.005859, 0.5128, 0.05459, 0.5128, 0.04929, 0.5378, 0.01117, 0.5378, 0.05459, 0.08682, 0.005859, 0.08682, 0.01117, 0.06175, 0.04929, 0.06175, 0.005859, 0.2092, 0.05459, 0.2092, 0.04929, 0.2343, 0.01117, 0.2343, 0.1863, 0.9854, 0.247, 0.9691, 0.2362, 0.9923, 0.2073, 1.0, 0.04152, 0.914, 0.08599, 0.9585, 0.06046, 0.9606, 0.03935, 0.9395, 0.05459, 0.2892, 0.005859, 0.2892, 0.01117, 0.2641, 0.04929, 0.2641, 0.005859, 0.4116, 0.05459, 0.4116, 0.04929, 0.4366, 0.01117, 0.4366, 0.04152, 0.914, 0.08599, 0.9585, 0.06046, 0.9606, 0.03935, 0.9395, 0.1863, 0.9854, 0.247, 0.9691, 0.2362, 0.9923, 0.2073, 1.0, 0.05459, 0.4916, 0.005859, 0.4916, 0.01117, 0.4665, 0.04929, 0.4665, 0.00586, 0.006836, 0.05459, 0.006836, 0.04929, 0.0319, 0.01117, 0.0319, 0.05459, 0.188, 0.005859, 0.188, 0.01117, 0.1629, 0.04929, 0.1629, 0.03092, 0.7529, 0.01464, 0.8137, 8.941e-08, 0.7927, 0.007727, 0.7638, 0.3205, 0.8956, 0.3368, 0.8349, 0.3514, 0.8559, 0.3437, 0.8848, 0.247, 0.6795, 0.1863, 0.6632, 0.2073, 0.6486, 0.2362, 0.6563, 0.005859, 0.2092, 0.05459, 0.2092, 0.04929, 0.2343, 0.01117, 0.2343, 0.05459, 0.3904, 0.005859, 0.3904, 0.01117, 0.3653, 0.04929, 0.3653, 0.1651, 0.6632, 0.1044, 0.6795, 0.1152, 0.6563, 0.1441, 0.6486, 0.3368, 0.8137, 0.3205, 0.753, 0.3437, 0.7638, 0.3514, 0.7927, 0.08599, 0.6901, 0.04152, 0.7346, 0.03935, 0.7091, 0.06046, 0.6879, 0.005859, 0.4116, 0.05459, 0.4116, 0.04929, 0.4366, 0.01117, 0.4366, 0.05459, 0.5927, 0.00586, 0.5927, 0.01117, 0.5677, 0.04929, 0.5677, 0.005859, 0.108, 0.05459, 0.108, 0.04929, 0.1331, 0.01117, 0.1331, 0.2654, 0.9585, 0.3099, 0.914, 0.3121, 0.9395, 0.2909, 0.9606])
me_cylinder_013.materials.append(mat_material)
me_cylinder_013.use_remesh_fix_poles = True
me_cylinder_013.use_remesh_preserve_attributes = False
me_cylinder_013.use_mirror_vertex_groups = False
me_cylinder_013.update()
me_cylinder_019 = bpy.data.meshes.new('Cylinder.019')
me_cylinder_019.from_pydata([(-2.61e-09, 1.117, -0.4807), (2.071e-11, 0.8999, 0.5157), (0.55, 0.9699, -0.4832), (0.45, 0.7793, 0.5136), (0.9526, 0.5674, -0.4902), (0.7794, 0.4499, 0.5079), (1.1, 0.01745, -0.4998), (0.9, -3.881e-08, 0.5), (0.9526, -0.5325, -0.5094), (0.7794, -0.4499, 0.4921), (0.55, -0.935, -0.5165), (0.45, -0.7793, 0.4864), (1.634e-07, -1.082, -0.519), (1.359e-07, -0.8999, 0.4843), (-0.55, -0.935, -0.5165), (-0.45, -0.7793, 0.4864), (-0.9526, -0.5325, -0.5094), (-0.7794, -0.4499, 0.4921), (-1.1, 0.01745, -0.4998), (-0.9, -4.179e-07, 0.5), (-0.9526, 0.5674, -0.4902), (-0.7794, 0.4499, 0.5079), (-0.55, 0.9699, -0.4832), (-0.45, 0.7793, 0.5136), (-1.547e-09, 1.51, -0.07373), (0.75, 1.309, -0.07724), (1.299, 0.7604, -0.08682), (1.5, 0.01047, -0.09991), (1.299, -0.7394, -0.113), (0.75, -1.288, -0.1226), (2.249e-07, -1.489, -0.1261), (-0.75, -1.288, -0.1226), (-1.299, -0.7394, -0.113), (-1.5, 0.01047, -0.09991), (-1.299, 0.7604, -0.08682), (-0.75, 1.309, -0.07724)], [], [(24, 1, 3, 25), (25, 3, 5, 26), (26, 5, 7, 27), (27, 7, 9, 28), (28, 9, 11, 29), (29, 11, 13, 30), (30, 13, 15, 31), (31, 15, 17, 32), (32, 17, 19, 33), (33, 19, 21, 34), (3, 1, 23, 21, 19, 17, 15, 13, 11, 9, 7, 5), (34, 21, 23, 35), (35, 23, 1, 24), (0, 2, 4, 6, 8, 10, 12, 14, 16, 18, 20, 22), (22, 35, 24, 0), (20, 34, 35, 22), (18, 33, 34, 20), (16, 32, 33, 18), (14, 31, 32, 16), (12, 30, 31, 14), (10, 29, 30, 12), (8, 28, 29, 10), (6, 27, 28, 8), (4, 26, 27, 6), (2, 25, 26, 4), (0, 24, 25, 2)])
me_cylinder_019.polygons.foreach_set('use_smooth', [True] * 26)
_uv = me_cylinder_019.uv_layers.new(name='UVMap')
_uv.uv.foreach_set('vector', [0.1225, 0.006836, 0.2057, 0.03932, 0.1926, 0.08662, 0.1172, 0.07319, 0.1172, 0.07319, 0.1926, 0.08662, 0.1852, 0.1328, 0.1134, 0.1265, 0.1134, 0.1265, 0.1852, 0.1328, 0.1821, 0.1784, 0.1117, 0.178, 0.1117, 0.178, 0.1821, 0.1784, 0.1831, 0.2236, 0.1137, 0.23, 0.1137, 0.23, 0.1831, 0.2236, 0.1895, 0.2684, 0.1209, 0.285, 0.1209, 0.285, 0.1895, 0.2684, 0.2057, 0.311, 0.1349, 0.3542, 0.1225, 0.006836, 0.2057, 0.03932, 0.1926, 0.08662, 0.1172, 0.07319, 0.1172, 0.07319, 0.1926, 0.08662, 0.1852, 0.1328, 0.1134, 0.1265, 0.1134, 0.1265, 0.1852, 0.1328, 0.1821, 0.1784, 0.1117, 0.178, 0.1117, 0.178, 0.1821, 0.1784, 0.1831, 0.2236, 0.1137, 0.23, 0.3241, 0.3692, 0.2838, 0.3692, 0.2488, 0.349, 0.2286, 0.3141, 0.2286, 0.2737, 0.2488, 0.2387, 0.2838, 0.2186, 0.3241, 0.2186, 0.3591, 0.2387, 0.3793, 0.2737, 0.3793, 0.3141, 0.3591, 0.349, 0.1137, 0.23, 0.1831, 0.2236, 0.1895, 0.2684, 0.1209, 0.285, 0.1209, 0.285, 0.1895, 0.2684, 0.2057, 0.311, 0.1349, 0.3542, 0.3863, 0.09007, 0.3863, 0.1394, 0.3617, 0.1821, 0.319, 0.2068, 0.2696, 0.2068, 0.2269, 0.1821, 0.2022, 0.1394, 0.2022, 0.09007, 0.2269, 0.04735, 0.2696, 0.02268, 0.319, 0.02268, 0.3617, 0.04735, 0.06813, 0.29, 0.1209, 0.285, 0.1349, 0.3542, 0.07177, 0.3515, 0.06478, 0.2326, 0.1137, 0.23, 0.1209, 0.285, 0.06813, 0.29, 0.06462, 0.1775, 0.1117, 0.178, 0.1137, 0.23, 0.06478, 0.2326, 0.06754, 0.1238, 0.1134, 0.1265, 0.1117, 0.178, 0.06462, 0.1775, 0.07181, 0.07112, 0.1172, 0.07319, 0.1134, 0.1265, 0.06754, 0.1238, 0.07056, 0.01776, 0.1225, 0.006836, 0.1172, 0.07319, 0.07181, 0.07112, 0.06813, 0.29, 0.1209, 0.285, 0.1349, 0.3542, 0.07177, 0.3515, 0.06478, 0.2326, 0.1137, 0.23, 0.1209, 0.285, 0.06813, 0.29, 0.06462, 0.1775, 0.1117, 0.178, 0.1137, 0.23, 0.06478, 0.2326, 0.06754, 0.1238, 0.1134, 0.1265, 0.1117, 0.178, 0.06462, 0.1775, 0.07181, 0.07112, 0.1172, 0.07319, 0.1134, 0.1265, 0.06754, 0.1238, 0.07056, 0.01776, 0.1225, 0.006836, 0.1172, 0.07319, 0.07181, 0.07112])
me_cylinder_019.materials.append(mat_material)
me_cylinder_019.use_remesh_fix_poles = True
me_cylinder_019.use_remesh_preserve_attributes = False
me_cylinder_019.use_mirror_vertex_groups = False
me_cylinder_019.update()
me_cylinder_020 = bpy.data.meshes.new('Cylinder.020')
me_cylinder_020.from_pydata([(-0.01745, 1.1, -0.4998), (-4.319e-09, 0.9, 0.5), (0.5325, 0.9526, -0.5094), (0.4499, 0.7794, 0.4921), (0.935, 0.55, -0.5165), (0.7793, 0.45, 0.4864), (1.082, -4.117e-08, -0.519), (0.8999, -3.558e-08, 0.4843), (0.935, -0.55, -0.5165), (0.7793, -0.45, 0.4864), (0.5325, -0.9526, -0.5094), (0.4499, -0.7794, 0.4921), (-0.01745, -1.1, -0.4998), (1.39e-07, -0.9, 0.5), (-0.5674, -0.9526, -0.4902), (-0.4499, -0.7794, 0.5079), (-0.9699, -0.55, -0.4832), (-0.7793, -0.45, 0.5136), (-1.117, -5.137e-07, -0.4807), (-0.8999, -4.222e-07, 0.5157), (-0.9699, 0.55, -0.4832), (-0.7793, 0.45, 0.5136), (-0.5674, 0.9526, -0.4902), (-0.4499, 0.7794, 0.5079), (-0.01047, 1.5, -0.09991), (0.7394, 1.299, -0.113), (1.288, 0.75, -0.1226), (1.489, -5.791e-08, -0.1261), (1.288, -0.75, -0.1226), (0.7394, -1.299, -0.113), (-0.01047, -1.5, -0.09991), (-0.7604, -1.299, -0.08682), (-1.309, -0.75, -0.07724), (-1.51, -7.023e-07, -0.07373), (-1.309, 0.75, -0.07724), (-0.7604, 1.299, -0.08682)], [], [(24, 1, 3, 25), (25, 3, 5, 26), (26, 5, 7, 27), (27, 7, 9, 28), (28, 9, 11, 29), (29, 11, 13, 30), (30, 13, 15, 31), (31, 15, 17, 32), (32, 17, 19, 33), (33, 19, 21, 34), (3, 1, 23, 21, 19, 17, 15, 13, 11, 9, 7, 5), (34, 21, 23, 35), (35, 23, 1, 24), (0, 2, 4, 6, 8, 10, 12, 14, 16, 18, 20, 22), (22, 35, 24, 0), (20, 34, 35, 22), (18, 33, 34, 20), (16, 32, 33, 18), (14, 31, 32, 16), (12, 30, 31, 14), (10, 29, 30, 12), (8, 28, 29, 10), (6, 27, 28, 8), (4, 26, 27, 6), (2, 25, 26, 4), (0, 24, 25, 2)])
me_cylinder_020.polygons.foreach_set('use_smooth', [True] * 26)
_uv = me_cylinder_020.uv_layers.new(name='UVMap')
_uv.uv.foreach_set('vector', [0.1226, 0.006979, 0.2059, 0.03946, 0.1927, 0.08677, 0.1174, 0.07333, 0.1174, 0.07333, 0.1927, 0.08677, 0.1854, 0.133, 0.1135, 0.1266, 0.1135, 0.1266, 0.1854, 0.133, 0.1822, 0.1785, 0.1119, 0.1781, 0.1119, 0.1781, 0.1822, 0.1785, 0.1833, 0.2237, 0.1139, 0.2302, 0.1139, 0.2302, 0.1833, 0.2237, 0.1897, 0.2686, 0.1211, 0.2851, 0.1211, 0.2851, 0.1897, 0.2686, 0.2059, 0.3111, 0.1351, 0.3543, 0.1225, 0.006836, 0.2057, 0.03932, 0.1926, 0.08662, 0.1172, 0.07319, 0.1172, 0.07319, 0.1926, 0.08662, 0.1852, 0.1328, 0.1134, 0.1265, 0.1134, 0.1265, 0.1852, 0.1328, 0.1821, 0.1784, 0.1117, 0.178, 0.1117, 0.178, 0.1821, 0.1784, 0.1831, 0.2236, 0.1137, 0.23, 0.3241, 0.3692, 0.2838, 0.3692, 0.2488, 0.349, 0.2286, 0.3141, 0.2286, 0.2737, 0.2488, 0.2387, 0.2838, 0.2186, 0.3241, 0.2186, 0.3591, 0.2387, 0.3793, 0.2737, 0.3793, 0.3141, 0.3591, 0.349, 0.1137, 0.23, 0.1831, 0.2236, 0.1895, 0.2684, 0.1209, 0.285, 0.1209, 0.285, 0.1895, 0.2684, 0.2057, 0.311, 0.1349, 0.3542, 0.3863, 0.09007, 0.3863, 0.1394, 0.3617, 0.1821, 0.319, 0.2068, 0.2696, 0.2068, 0.2269, 0.1821, 0.2022, 0.1394, 0.2022, 0.09007, 0.2269, 0.04735, 0.2696, 0.02268, 0.319, 0.02268, 0.3617, 0.04735, 0.06813, 0.29, 0.1209, 0.285, 0.1349, 0.3542, 0.07177, 0.3515, 0.06478, 0.2326, 0.1137, 0.23, 0.1209, 0.285, 0.06813, 0.29, 0.06462, 0.1775, 0.1117, 0.178, 0.1137, 0.23, 0.06478, 0.2326, 0.06754, 0.1238, 0.1134, 0.1265, 0.1117, 0.178, 0.06462, 0.1775, 0.07181, 0.07112, 0.1172, 0.07319, 0.1134, 0.1265, 0.06754, 0.1238, 0.07056, 0.01776, 0.1225, 0.006836, 0.1172, 0.07319, 0.07181, 0.07112, 0.06827, 0.2901, 0.1211, 0.2851, 0.1351, 0.3543, 0.07192, 0.3516, 0.06493, 0.2328, 0.1139, 0.2302, 0.1211, 0.2851, 0.06827, 0.2901, 0.06476, 0.1776, 0.1119, 0.1781, 0.1139, 0.2302, 0.06493, 0.2328, 0.06768, 0.1239, 0.1135, 0.1266, 0.1119, 0.1781, 0.06476, 0.1776, 0.07195, 0.07127, 0.1174, 0.07333, 0.1135, 0.1266, 0.06768, 0.1239, 0.0707, 0.0179, 0.1226, 0.006979, 0.1174, 0.07333, 0.07195, 0.07127])
me_cylinder_020.materials.append(mat_material)
me_cylinder_020.use_remesh_fix_poles = True
me_cylinder_020.use_remesh_preserve_attributes = False
me_cylinder_020.use_mirror_vertex_groups = False
me_cylinder_020.update()
me_cylinder_022 = bpy.data.meshes.new('Cylinder.022')
me_cylinder_022.from_pydata([(5.066e-08, 0.9754, -2.017), (8.941e-09, 1.024, 0.7823), (0.5, 0.8415, -2.015), (0.5, 0.8903, 0.7847), (0.866, 0.4755, -2.009), (0.866, 0.5244, 0.7911), (1.0, -0.02443, -2.0), (1.0, 0.02443, 0.7998), (0.866, -0.5244, -1.991), (0.866, -0.4755, 0.8085), (0.5, -0.8903, -1.985), (0.5, -0.8415, 0.8149), (1.421e-07, -1.024, -1.982), (1.003e-07, -0.9754, 0.8172), (-0.5, -0.8903, -1.985), (-0.5, -0.8415, 0.8149), (-0.866, -0.5244, -1.991), (-0.866, -0.4755, 0.8085), (-1.0, -0.02443, -2.0), (-1.0, 0.02443, 0.7998), (-0.866, 0.4755, -2.009), (-0.866, 0.5244, 0.7911), (-0.5, 0.8415, -2.015), (-0.5, 0.8903, 0.7847), (5.891e-08, 0.8737, -2.115), (0.45, 0.7531, -2.113), (0.7794, 0.4238, -2.108), (0.9, -0.02618, -2.1), (0.7794, -0.4761, -2.092), (0.45, -0.8055, -2.086), (1.412e-07, -0.926, -2.084), (-0.45, -0.8055, -2.086), (-0.7794, -0.4761, -2.092), (-0.9, -0.02618, -2.1), (-0.7794, 0.4238, -2.108), (-0.45, 0.7531, -2.113), (0.45, 0.8055, 0.8862), (1.063e-08, 0.926, 0.8841), (0.7794, 0.4761, 0.8919), (0.9, 0.02618, 0.8998), (0.7794, -0.4238, 0.9076), (0.45, -0.7531, 0.9134), (9.288e-08, -0.8737, 0.9155), (-0.45, -0.7531, 0.9134), (-0.7794, -0.4238, 0.9076), (-0.9, 0.02618, 0.8998), (-0.7794, 0.4761, 0.8919), (-0.45, 0.8055, 0.8862)], [], [(0, 1, 3, 2), (2, 3, 5, 4), (4, 5, 7, 6), (6, 7, 9, 8), (8, 9, 11, 10), (10, 11, 13, 12), (12, 13, 15, 14), (14, 15, 17, 16), (16, 17, 19, 18), (18, 19, 21, 20), (13, 11, 41, 42), (20, 21, 23, 22), (22, 23, 1, 0), (22, 0, 24, 35), (0, 2, 25, 24), (4, 6, 27, 26), (20, 22, 35, 34), (2, 4, 26, 25), (18, 20, 34, 33), (16, 18, 33, 32), (14, 16, 32, 31), (12, 14, 31, 30), (10, 12, 30, 29), (8, 10, 29, 28), (6, 8, 28, 27), (36, 37, 47, 46, 45, 44, 43, 42, 41, 40, 39, 38), (11, 9, 40, 41), (9, 7, 39, 40), (1, 23, 47, 37), (3, 1, 37, 36), (7, 5, 38, 39), (23, 21, 46, 47), (5, 3, 36, 38), (21, 19, 45, 46), (19, 17, 44, 45), (17, 15, 43, 44), (15, 13, 42, 43), (34, 35, 24, 25, 26, 27, 28, 29, 30, 31, 32, 33)])
me_cylinder_022.polygons.foreach_set('use_smooth', [True] * 38)
_uv = me_cylinder_022.uv_layers.new(name='UVMap')
_uv.uv.foreach_set('vector', [0.3956, 0.3697, 0.6139, 0.3697, 0.6139, 0.4101, 0.3956, 0.4101, 0.3956, 0.4101, 0.6139, 0.4101, 0.6139, 0.4505, 0.3956, 0.4505, 0.3956, 0.4505, 0.6139, 0.4505, 0.6139, 0.4908, 0.3956, 0.4908, 0.3956, 0.4908, 0.6139, 0.4908, 0.6139, 0.5312, 0.3956, 0.5312, 0.6138, 0.5311, 0.3955, 0.5311, 0.3955, 0.4907, 0.6138, 0.4907, 0.6138, 0.4907, 0.3955, 0.4907, 0.3955, 0.4504, 0.6138, 0.4504, 0.6138, 0.4504, 0.3955, 0.4504, 0.3955, 0.41, 0.6138, 0.41, 0.6138, 0.41, 0.3955, 0.41, 0.3955, 0.3696, 0.6138, 0.3696, 0.6138, 0.3696, 0.3955, 0.3696, 0.3955, 0.3293, 0.6138, 0.3293, 0.6138, 0.3293, 0.3955, 0.3293, 0.3955, 0.2889, 0.6138, 0.2889, 0.6499, 0.129, 0.6308, 0.09701, 0.6406, 0.09413, 0.6571, 0.1217, 0.3956, 0.289, 0.6139, 0.289, 0.6139, 0.3294, 0.3956, 0.3294, 0.3956, 0.3294, 0.6139, 0.3294, 0.6139, 0.3697, 0.3956, 0.3697, 0.7692, 0.09601, 0.751, 0.1287, 0.7436, 0.1216, 0.7593, 0.09354, 0.751, 0.1287, 0.7187, 0.1475, 0.7158, 0.1377, 0.7436, 0.1216, 0.6814, 0.1481, 0.649, 0.1297, 0.6562, 0.1224, 0.6838, 0.1382, 0.7692, 0.05857, 0.7692, 0.09601, 0.7593, 0.09354, 0.7594, 0.06138, 0.7187, 0.1475, 0.6814, 0.1481, 0.6838, 0.1382, 0.7158, 0.1377, 0.7502, 0.02635, 0.7692, 0.05857, 0.7594, 0.06138, 0.7431, 0.03369, 0.7179, 0.007716, 0.7502, 0.02635, 0.7431, 0.03369, 0.7154, 0.01761, 0.6806, 0.008101, 0.7179, 0.007716, 0.7154, 0.01761, 0.6835, 0.01789, 0.6485, 0.02718, 0.6806, 0.008101, 0.6835, 0.01789, 0.6559, 0.03418, 0.6305, 0.05988, 0.6485, 0.02718, 0.6559, 0.03418, 0.6404, 0.06233, 0.6304, 0.09731, 0.6305, 0.05988, 0.6404, 0.06233, 0.6403, 0.09458, 0.649, 0.1297, 0.6304, 0.09731, 0.6403, 0.09458, 0.6562, 0.1224, 0.7163, 0.01853, 0.744, 0.03483, 0.7603, 0.06253, 0.7602, 0.09463, 0.7444, 0.1225, 0.7167, 0.1384, 0.6847, 0.1382, 0.6571, 0.1217, 0.6406, 0.09413, 0.6404, 0.06213, 0.6563, 0.0344, 0.6842, 0.0186, 0.6308, 0.09701, 0.6305, 0.05967, 0.6404, 0.06213, 0.6406, 0.09413, 0.6305, 0.05967, 0.649, 0.02728, 0.6563, 0.0344, 0.6404, 0.06213, 0.7511, 0.0275, 0.7701, 0.05971, 0.7603, 0.06253, 0.744, 0.03483, 0.7188, 0.00862, 0.7511, 0.0275, 0.744, 0.03483, 0.7163, 0.01853, 0.649, 0.02728, 0.6814, 0.008759, 0.6842, 0.0186, 0.6563, 0.0344, 0.7701, 0.05971, 0.7701, 0.09711, 0.7602, 0.09463, 0.7603, 0.06253, 0.6814, 0.008759, 0.7188, 0.00862, 0.7163, 0.01853, 0.6842, 0.0186, 0.7701, 0.09711, 0.7517, 0.1296, 0.7444, 0.1225, 0.7602, 0.09463, 0.7517, 0.1296, 0.7194, 0.1482, 0.7167, 0.1384, 0.7444, 0.1225, 0.7194, 0.1482, 0.6821, 0.1481, 0.6847, 0.1382, 0.7167, 0.1384, 0.6821, 0.1481, 0.6499, 0.129, 0.6571, 0.1217, 0.6847, 0.1382, 0.7594, 0.06138, 0.7593, 0.09354, 0.7436, 0.1216, 0.7158, 0.1377, 0.6838, 0.1382, 0.6562, 0.1224, 0.6403, 0.09458, 0.6404, 0.06233, 0.6559, 0.03418, 0.6835, 0.01789, 0.7154, 0.01761, 0.7431, 0.03369])
me_cylinder_022.materials.append(mat_material)
me_cylinder_022.use_remesh_fix_poles = True
me_cylinder_022.use_remesh_preserve_attributes = False
me_cylinder_022.use_mirror_vertex_groups = False
me_cylinder_022.update()
me_cylinder_023 = bpy.data.meshes.new('Cylinder.023')
me_cylinder_023.from_pydata([(-0.125, 0.9547, -0.2503), (-0.125, 0.9756, 0.1491), (0.5915, 0.763, -0.2403), (0.5915, 0.7839, 0.1592), (0.7745, 0.5802, -0.2307), (0.7745, 0.6012, 0.1688), (0.9665, -0.1353, -0.1932), (0.9665, -0.1144, 0.2063), (0.8995, -0.385, -0.1801), (0.8995, -0.364, 0.2194), (0.375, -0.9088, -0.1526), (0.375, -0.8878, 0.2468), (0.125, -0.9756, -0.1491), (0.125, -0.9547, 0.2503), (-0.5915, -0.7839, -0.1592), (-0.5915, -0.763, 0.2403), (-0.7745, -0.6012, -0.1688), (-0.7745, -0.5802, 0.2307), (-0.9665, 0.1144, -0.2063), (-0.9665, 0.1353, 0.1932), (-0.8995, 0.364, -0.2194), (-0.8995, 0.385, 0.1801), (-0.375, 0.8878, -0.2468), (-0.375, 0.9088, 0.1526), (0.13, 1.256, -0.2), (0.52, 1.152, -0.1946), (0.52, 1.166, 0.07307), (0.13, 1.27, 0.0676), (1.161, 0.5263, 0.1066), (1.161, 0.5123, -0.161), (1.265, 0.1228, -0.1406), (1.265, 0.1368, 0.127), (1.031, -0.7371, 0.1728), (1.031, -0.7512, -0.09482), (0.7452, -1.036, -0.07988), (0.7452, -1.022, 0.1878), (-0.13, -1.256, 0.2), (-0.13, -1.27, -0.0676), (-0.52, -1.166, -0.07307), (-0.52, -1.152, 0.1946), (-1.161, -0.5123, 0.161), (-1.161, -0.5263, -0.1066), (-1.265, -0.1368, -0.127), (-1.265, -0.1228, 0.1406), (-1.031, 0.7512, 0.09482), (-1.031, 0.7371, -0.1728), (-0.7452, 1.022, -0.1878), (-0.7452, 1.036, 0.07988)], [], [(18, 16, 41, 42), (2, 3, 5, 4), (21, 23, 47, 44), (6, 7, 9, 8), (0, 1, 27, 24), (10, 11, 13, 12), (16, 17, 40, 41), (14, 15, 17, 16), (7, 6, 30, 31), (18, 19, 21, 20), (3, 1, 23, 21, 19, 17, 15, 13, 11, 9, 7, 5), (22, 20, 45, 46), (22, 23, 1, 0), (0, 2, 4, 6, 8, 10, 12, 14, 16, 18, 20, 22), (24, 27, 26, 25), (29, 28, 31, 30), (33, 32, 35, 34), (37, 36, 39, 38), (41, 40, 43, 42), (45, 44, 47, 46), (3, 2, 25, 26), (12, 13, 36, 37), (23, 22, 46, 47), (17, 19, 43, 40), (14, 12, 37, 38), (8, 9, 32, 33), (19, 18, 42, 43), (13, 15, 39, 36), (10, 8, 33, 34), (4, 5, 28, 29), (15, 14, 38, 39), (9, 11, 35, 32), (6, 4, 29, 30), (2, 0, 24, 25), (11, 10, 34, 35), (20, 21, 44, 45), (5, 7, 31, 28), (1, 3, 26, 27)])
me_cylinder_023.polygons.foreach_set('use_smooth', [True] * 38)
_uv = me_cylinder_023.uv_layers.new(name='UVMap')
_uv.uv.foreach_set('vector', [0.8375, 0.2205, 0.8128, 0.2632, 0.7976, 0.2415, 0.8111, 0.2182, 0.9657, 0.08564, 0.9924, 0.08564, 0.9924, 0.1029, 0.9657, 0.1029, 0.8375, 0.2205, 0.8128, 0.2632, 0.7976, 0.2415, 0.8111, 0.2182, 0.9657, 0.182, 0.9924, 0.182, 0.9924, 0.1992, 0.9657, 0.1992, 0.9657, 0.006512, 0.9924, 0.006512, 0.988, 0.03264, 0.9701, 0.03264, 0.9657, 0.2783, 0.9924, 0.2783, 0.9924, 0.2956, 0.9657, 0.2956, 0.9657, 0.1029, 0.9924, 0.1029, 0.988, 0.129, 0.9701, 0.129, 0.9657, 0.08564, 0.9924, 0.08564, 0.9924, 0.1029, 0.9657, 0.1029, 0.9924, 0.182, 0.9657, 0.182, 0.9701, 0.1559, 0.988, 0.1559, 0.9657, 0.182, 0.9924, 0.182, 0.9924, 0.1992, 0.9657, 0.1992, 0.8375, 0.3232, 0.8128, 0.2804, 0.8128, 0.2632, 0.8375, 0.2205, 0.8524, 0.2119, 0.9018, 0.2119, 0.9167, 0.2205, 0.9413, 0.2632, 0.9413, 0.2804, 0.9167, 0.3232, 0.9018, 0.3318, 0.8524, 0.3318, 0.9018, 0.2119, 0.8524, 0.2119, 0.8636, 0.1879, 0.8905, 0.1879, 0.9657, 0.2783, 0.9924, 0.2783, 0.9924, 0.2956, 0.9657, 0.2956, 0.9167, 0.2205, 0.9413, 0.2632, 0.9413, 0.2804, 0.9167, 0.3232, 0.9018, 0.3318, 0.8524, 0.3318, 0.8375, 0.3232, 0.8128, 0.2804, 0.8128, 0.2632, 0.8375, 0.2205, 0.8524, 0.2119, 0.9018, 0.2119, 0.9701, 0.03264, 0.988, 0.03264, 0.988, 0.05951, 0.9701, 0.05951, 0.9701, 0.129, 0.988, 0.129, 0.988, 0.1559, 0.9701, 0.1559, 0.9701, 0.2253, 0.988, 0.2253, 0.988, 0.2522, 0.9701, 0.2522, 0.9701, 0.03264, 0.988, 0.03264, 0.988, 0.05951, 0.9701, 0.05951, 0.9701, 0.129, 0.988, 0.129, 0.988, 0.1559, 0.9701, 0.1559, 0.9701, 0.2253, 0.988, 0.2253, 0.988, 0.2522, 0.9701, 0.2522, 0.9924, 0.08564, 0.9657, 0.08564, 0.9701, 0.05951, 0.988, 0.05951, 0.9657, 0.006513, 0.9924, 0.006513, 0.988, 0.03264, 0.9701, 0.03264, 0.9924, 0.2783, 0.9657, 0.2783, 0.9701, 0.2522, 0.988, 0.2522, 0.9018, 0.2119, 0.8524, 0.2119, 0.8636, 0.1879, 0.8905, 0.1879, 0.8128, 0.2804, 0.8375, 0.3232, 0.8111, 0.3254, 0.7976, 0.3022, 0.9657, 0.1992, 0.9924, 0.1992, 0.988, 0.2253, 0.9701, 0.2253, 0.9924, 0.182, 0.9657, 0.182, 0.9701, 0.1559, 0.988, 0.1559, 0.9413, 0.2632, 0.9167, 0.2205, 0.9431, 0.2182, 0.9565, 0.2415, 0.8524, 0.3318, 0.9018, 0.3318, 0.8905, 0.3558, 0.8636, 0.3558, 0.9657, 0.1029, 0.9924, 0.1029, 0.988, 0.129, 0.9701, 0.129, 0.9924, 0.08564, 0.9657, 0.08564, 0.9701, 0.05951, 0.988, 0.05951, 0.9167, 0.3232, 0.9413, 0.2804, 0.9565, 0.3022, 0.9431, 0.3254, 0.9167, 0.3232, 0.9413, 0.2804, 0.9565, 0.3022, 0.9431, 0.3254, 0.9413, 0.2632, 0.9167, 0.2205, 0.9431, 0.2182, 0.9565, 0.2415, 0.9924, 0.2783, 0.9657, 0.2783, 0.9701, 0.2522, 0.988, 0.2522, 0.9657, 0.1992, 0.9924, 0.1992, 0.988, 0.2253, 0.9701, 0.2253, 0.8524, 0.3318, 0.9018, 0.3318, 0.8905, 0.3558, 0.8636, 0.3558, 0.8128, 0.2804, 0.8375, 0.3232, 0.8111, 0.3254, 0.7976, 0.3022])
me_cylinder_023.materials.append(mat_material)
me_cylinder_023.use_remesh_fix_poles = True
me_cylinder_023.use_remesh_preserve_attributes = False
me_cylinder_023.use_mirror_vertex_groups = False
me_cylinder_023.update()
me_cylinder_027 = bpy.data.meshes.new('Cylinder.027')
me_cylinder_027.from_pydata([(0.02177, 0.9998, -0.1999), (-0.01299, 1.0, 0.1996), (0.5205, 0.8637, -0.1842), (0.4857, 0.864, 0.2152), (0.8844, 0.4961, -0.1727), (0.8496, 0.4964, 0.2268), (1.016, -0.004529, -0.1684), (0.9812, -0.004211, 0.231), (0.88, -0.5039, -0.1726), (0.8453, -0.5036, 0.2269), (0.5129, -0.8684, -0.184), (0.4781, -0.868, 0.2155), (0.01299, -1.0, -0.1996), (-0.02177, -0.9998, 0.1999), (-0.4857, -0.864, -0.2152), (-0.5205, -0.8637, 0.1842), (-0.8496, -0.4964, -0.2268), (-0.8844, -0.4961, 0.1727), (-0.9812, 0.00421, -0.231), (-1.016, 0.004529, 0.1684), (-0.8453, 0.5036, -0.2269), (-0.88, 0.5039, 0.1726), (-0.4781, 0.868, -0.2155), (-0.5129, 0.8684, 0.184), (0.005267, 1.2, -0.0001799), (0.6037, 1.037, 0.01862), (1.04, 0.5955, 0.03243), (1.198, -0.005244, 0.03755), (1.035, -0.6045, 0.03261), (0.5946, -1.042, 0.01893), (-0.005267, -1.2, 0.0001799), (-0.6037, -1.037, -0.01862), (-1.04, -0.5955, -0.03243), (-1.198, 0.005243, -0.03755), (-1.035, 0.6045, -0.03261), (-0.5946, 1.042, -0.01893)], [], [(24, 1, 3, 25), (25, 3, 5, 26), (26, 5, 7, 27), (27, 7, 9, 28), (28, 9, 11, 29), (29, 11, 13, 30), (30, 13, 15, 31), (31, 15, 17, 32), (32, 17, 19, 33), (33, 19, 21, 34), (3, 1, 23, 21, 19, 17, 15, 13, 11, 9, 7, 5), (34, 21, 23, 35), (35, 23, 1, 24), (0, 2, 4, 6, 8, 10, 12, 14, 16, 18, 20, 22), (22, 35, 24, 0), (20, 34, 35, 22), (18, 33, 34, 20), (16, 32, 33, 18), (14, 31, 32, 16), (12, 30, 31, 14), (10, 29, 30, 12), (8, 28, 29, 10), (6, 27, 28, 8), (4, 26, 27, 6), (2, 25, 26, 4), (0, 24, 25, 2)])
me_cylinder_027.polygons.foreach_set('use_smooth', [True] * 26)
_uv = me_cylinder_027.uv_layers.new(name='UVMap')
_uv.uv.foreach_set('vector', [0.8396, 0.178, 0.8451, 0.1583, 0.8804, 0.1581, 0.8854, 0.1779, 0.8854, 0.1779, 0.8804, 0.1581, 0.9107, 0.1399, 0.925, 0.1545, 0.925, 0.1545, 0.9107, 0.1399, 0.9285, 0.1094, 0.9481, 0.115, 0.9481, 0.115, 0.9285, 0.1094, 0.9283, 0.07415, 0.9481, 0.06916, 0.9481, 0.06916, 0.9283, 0.07415, 0.9104, 0.04376, 0.925, 0.02949, 0.925, 0.02949, 0.9104, 0.04376, 0.8795, 0.02662, 0.8851, 0.00692, 0.8851, 0.00692, 0.8795, 0.02662, 0.8442, 0.02647, 0.8393, 0.006659, 0.8393, 0.006659, 0.8442, 0.02647, 0.8138, 0.04426, 0.7996, 0.0296, 0.7996, 0.0296, 0.8138, 0.04426, 0.7964, 0.07489, 0.7767, 0.06938, 0.7767, 0.06938, 0.7964, 0.07489, 0.797, 0.1102, 0.7772, 0.1153, 0.8804, 0.1581, 0.8451, 0.1583, 0.8145, 0.1409, 0.797, 0.1102, 0.7964, 0.07489, 0.8138, 0.04426, 0.8442, 0.02647, 0.8795, 0.02662, 0.9104, 0.04376, 0.9283, 0.07415, 0.9285, 0.1094, 0.9107, 0.1399, 0.7772, 0.1153, 0.797, 0.1102, 0.8145, 0.1409, 0.7998, 0.155, 0.7998, 0.155, 0.8145, 0.1409, 0.8451, 0.1583, 0.8396, 0.178, 0.8142, 0.141, 0.7966, 0.1105, 0.7966, 0.07533, 0.8146, 0.04487, 0.8449, 0.0266, 0.8801, 0.02631, 0.9107, 0.04367, 0.9282, 0.07424, 0.9284, 0.1096, 0.9106, 0.1401, 0.8802, 0.1582, 0.8449, 0.1582, 0.8449, 0.1582, 0.8393, 0.1779, 0.7995, 0.1551, 0.8142, 0.141, 0.8802, 0.1582, 0.8852, 0.178, 0.8393, 0.1779, 0.8449, 0.1582, 0.9106, 0.1401, 0.9249, 0.1548, 0.8852, 0.178, 0.8802, 0.1582, 0.9284, 0.1096, 0.948, 0.1152, 0.9249, 0.1548, 0.9106, 0.1401, 0.9282, 0.07424, 0.948, 0.06933, 0.948, 0.1152, 0.9284, 0.1096, 0.9107, 0.04367, 0.9254, 0.02954, 0.948, 0.06933, 0.9282, 0.07424, 0.8801, 0.02631, 0.8857, 0.006659, 0.9254, 0.02954, 0.9107, 0.04367, 0.8449, 0.0266, 0.8398, 0.006829, 0.8857, 0.006659, 0.8801, 0.02631, 0.8146, 0.04487, 0.8003, 0.03018, 0.8398, 0.006829, 0.8449, 0.0266, 0.7966, 0.07533, 0.777, 0.06953, 0.8003, 0.03018, 0.8146, 0.04487, 0.7966, 0.1105, 0.7767, 0.1154, 0.777, 0.06953, 0.7966, 0.07533, 0.8142, 0.141, 0.7995, 0.1551, 0.7767, 0.1154, 0.7966, 0.1105])
me_cylinder_027.materials.append(mat_material)
me_cylinder_027.use_remesh_fix_poles = True
me_cylinder_027.use_remesh_preserve_attributes = False
me_cylinder_027.use_mirror_vertex_groups = False
me_cylinder_027.update()
me_cylinder_028 = bpy.data.meshes.new('Cylinder.028')
me_cylinder_028.from_pydata([(0.2053, 2.974, -0.4476), (0.1829, 2.974, 0.4523), (0.5935, 2.923, -0.4428), (0.571, 2.923, 0.457), (1.666, 2.479, -0.4297), (1.644, 2.479, 0.4702), (1.977, 2.241, -0.4259), (1.954, 2.241, 0.4739), (2.684, 1.319, -0.4173), (2.661, 1.319, 0.4826), (2.834, 0.9573, -0.4154), (2.811, 0.9573, 0.4844), (2.985, -0.1941, -0.4136), (2.963, -0.1941, 0.4863), (2.934, -0.5823, -0.4142), (2.912, -0.5823, 0.4856), (2.49, -1.655, -0.4196), (2.467, -1.655, 0.4802), (2.251, -1.966, -0.4226), (2.229, -1.966, 0.4773), (1.33, -2.673, -0.4338), (1.308, -2.673, 0.466), (0.9684, -2.823, -0.4382), (0.946, -2.823, 0.4616), (-0.1829, -2.974, -0.4523), (-0.2053, -2.974, 0.4476), (-0.571, -2.923, -0.457), (-0.5935, -2.923, 0.4428), (-1.644, -2.479, -0.4702), (-1.666, -2.479, 0.4297), (-1.954, -2.241, -0.4739), (-1.977, -2.241, 0.4259), (-2.661, -1.319, -0.4826), (-2.684, -1.319, 0.4173), (-2.811, -0.9573, -0.4844), (-2.834, -0.9573, 0.4154), (-2.963, 0.1941, -0.4863), (-2.985, 0.1941, 0.4136), (-2.912, 0.5823, -0.4856), (-2.934, 0.5823, 0.4142), (-2.467, 1.655, -0.4802), (-2.49, 1.655, 0.4196), (-2.229, 1.966, -0.4773), (-2.251, 1.966, 0.4226), (-1.308, 2.673, -0.466), (-1.33, 2.673, 0.4338), (-0.946, 2.823, -0.4616), (-0.9684, 2.823, 0.4382), (-0.1449, 3.28, -0.3538), (-0.1625, 3.28, 0.3501), (0.9884, 3.128, 0.3641), (1.006, 3.128, -0.3398), (1.515, 2.917, -0.3335), (1.498, 2.917, 0.3704), (2.419, 2.21, 0.3816), (2.436, 2.21, -0.3223), (2.772, 1.773, -0.3182), (2.754, 1.773, 0.3857), (3.199, 0.7004, 0.3911), (3.216, 0.7004, -0.3128), (3.288, 0.1537, -0.3119), (3.27, 0.1537, 0.392), (3.119, -0.9974, 0.3902), (3.137, -0.9974, -0.3137), (2.926, -1.507, -0.3163), (2.908, -1.507, 0.3876), (2.201, -2.428, 0.379), (2.219, -2.428, -0.3249), (1.782, -2.763, -0.3303), (1.764, -2.763, 0.3736), (0.6915, -3.208, 0.3605), (0.709, -3.208, -0.3434), (0.1625, -3.28, -0.3501), (0.1449, -3.28, 0.3538), (-1.006, -3.128, 0.3398), (-0.9884, -3.128, -0.3641), (-1.498, -2.917, -0.3704), (-1.515, -2.917, 0.3335), (-2.436, -2.21, 0.3223), (-2.419, -2.21, -0.3816), (-2.754, -1.773, -0.3857), (-2.772, -1.773, 0.3182), (-3.216, -0.7004, 0.3128), (-3.199, -0.7004, -0.3911), (-3.27, -0.1537, -0.392), (-3.288, -0.1537, 0.3119), (-3.137, 0.9974, 0.3137), (-3.119, 0.9974, -0.3902), (-2.908, 1.507, -0.3876), (-2.926, 1.507, 0.3163), (-2.219, 2.428, 0.3249), (-2.201, 2.428, -0.379), (-1.764, 2.763, -0.3736), (-1.782, 2.763, 0.3303), (-0.709, 3.208, 0.3434), (-0.6915, 3.208, -0.3605)], [], [(0, 1, 3, 2), (0, 46, 95, 48), (4, 5, 7, 6), (12, 10, 59, 60), (8, 9, 11, 10), (19, 21, 69, 66), (12, 13, 15, 14), (1, 0, 48, 49), (16, 17, 19, 18), (46, 47, 94, 95), (20, 21, 23, 22), (29, 28, 76, 77), (24, 25, 27, 26), (10, 11, 58, 59), (28, 29, 31, 30), (20, 18, 67, 68), (32, 33, 35, 34), (27, 29, 77, 74), (36, 37, 39, 38), (37, 36, 84, 85), (40, 41, 43, 42), (18, 19, 66, 67), (3, 1, 47, 45, 43, 41, 39, 37, 35, 33, 31, 29, 27, 25, 23, 21, 19, 17, 15, 13, 11, 9, 7, 5), (44, 45, 47, 46), (28, 26, 75, 76), (0, 2, 4, 6, 8, 10, 12, 14, 16, 18, 20, 22, 24, 26, 28, 30, 32, 34, 36, 38, 40, 42, 44, 46), (51, 50, 53, 52), (55, 54, 57, 56), (59, 58, 61, 60), (63, 62, 65, 64), (67, 66, 69, 68), (71, 70, 73, 72), (75, 74, 77, 76), (79, 78, 81, 80), (83, 82, 85, 84), (87, 86, 89, 88), (91, 90, 93, 92), (95, 94, 49, 48), (2, 3, 50, 51), (21, 20, 68, 69), (38, 39, 86, 87), (11, 13, 61, 58), (47, 1, 49, 94), (4, 2, 51, 52), (40, 38, 87, 88), (13, 12, 60, 61), (30, 31, 78, 79), (3, 5, 53, 50), (39, 41, 89, 86), (32, 30, 79, 80), (5, 4, 52, 53), (22, 23, 70, 71), (41, 40, 88, 89), (31, 33, 81, 78), (24, 22, 71, 72), (14, 15, 62, 63), (33, 32, 80, 81), (23, 25, 73, 70), (16, 14, 63, 64), (6, 7, 54, 55), (25, 24, 72, 73), (42, 43, 90, 91), (15, 17, 65, 62), (8, 6, 55, 56), (44, 42, 91, 92), (17, 16, 64, 65), (34, 35, 82, 83), (7, 9, 57, 54), (43, 45, 93, 90), (36, 34, 83, 84), (9, 8, 56, 57), (26, 27, 74, 75), (45, 44, 92, 93), (35, 37, 85, 82)])
me_cylinder_028.polygons.foreach_set('use_smooth', [True] * 74)
_uv = me_cylinder_028.uv_layers.new(name='UVMap')
_uv.uv.foreach_set('vector', [0.05459, 0.3104, 0.005859, 0.3104, 0.005859, 0.2892, 0.05459, 0.2892, 0.2471, 0.6795, 0.1863, 0.6632, 0.2073, 0.6486, 0.2362, 0.6563, 0.05459, 0.2092, 0.005859, 0.2092, 0.005859, 0.188, 0.05459, 0.188, 0.3205, 0.8956, 0.3368, 0.8349, 0.3514, 0.8559, 0.3437, 0.8848, 0.05459, 0.108, 0.005859, 0.108, 0.00586, 0.08682, 0.05459, 0.08682, 0.01464, 0.8349, 0.03092, 0.8956, 0.007727, 0.8848, 5.96e-08, 0.8559, 0.05459, 0.6139, 0.005859, 0.6139, 0.005859, 0.5927, 0.05459, 0.5927, 0.005859, 0.3104, 0.05459, 0.3104, 0.04929, 0.3355, 0.01117, 0.3355, 0.05459, 0.5128, 0.005859, 0.5128, 0.005859, 0.4916, 0.05459, 0.4916, 0.05459, 0.3904, 0.005859, 0.3904, 0.01117, 0.3653, 0.04929, 0.3653, 0.05459, 0.4116, 0.005859, 0.4116, 0.005859, 0.3904, 0.05459, 0.3904, 0.005859, 0.2092, 0.05459, 0.2092, 0.04929, 0.2343, 0.01117, 0.2343, 0.05459, 0.3104, 0.005859, 0.3104, 0.005859, 0.2892, 0.05459, 0.2892, 0.05459, 0.08682, 0.00586, 0.08682, 0.01117, 0.06175, 0.04929, 0.06175, 0.05459, 0.2092, 0.005859, 0.2092, 0.005859, 0.188, 0.05459, 0.188, 0.1863, 0.9854, 0.247, 0.9691, 0.2362, 0.9923, 0.2073, 1.0, 0.05459, 0.108, 0.005859, 0.108, 0.005859, 0.08682, 0.05459, 0.08682, 0.1044, 0.9691, 0.1651, 0.9854, 0.1441, 1.0, 0.1152, 0.9923, 0.05459, 0.6139, 0.00586, 0.6139, 0.00586, 0.5927, 0.05459, 0.5927, 0.005859, 0.006836, 0.05459, 0.006836, 0.04929, 0.0319, 0.01117, 0.0319, 0.05459, 0.5128, 0.005859, 0.5128, 0.005859, 0.4916, 0.05459, 0.4916, 0.05459, 0.4916, 0.005859, 0.4916, 0.01117, 0.4665, 0.04929, 0.4665, 0.2471, 0.6795, 0.2654, 0.6901, 0.3099, 0.7346, 0.3205, 0.753, 0.3368, 0.8137, 0.3368, 0.8349, 0.3205, 0.8956, 0.3099, 0.914, 0.2654, 0.9585, 0.247, 0.9691, 0.1863, 0.9854, 0.1651, 0.9854, 0.1044, 0.9691, 0.08599, 0.9585, 0.04152, 0.914, 0.03092, 0.8956, 0.01464, 0.8349, 0.01464, 0.8137, 0.03092, 0.7529, 0.04152, 0.7346, 0.08599, 0.6901, 0.1044, 0.6795, 0.1651, 0.6632, 0.1863, 0.6632, 0.05459, 0.4116, 0.005859, 0.4116, 0.005859, 0.3904, 0.05459, 0.3904, 0.04152, 0.914, 0.08599, 0.9585, 0.06046, 0.9606, 0.03935, 0.9395, 0.2471, 0.6795, 0.2654, 0.6901, 0.3099, 0.7346, 0.3205, 0.753, 0.3368, 0.8137, 0.3368, 0.8349, 0.3205, 0.8956, 0.3099, 0.914, 0.2654, 0.9585, 0.247, 0.9691, 0.1863, 0.9854, 0.1651, 0.9854, 0.1044, 0.9691, 0.08599, 0.9585, 0.04152, 0.914, 0.03092, 0.8956, 0.01464, 0.8349, 0.01464, 0.8137, 0.03092, 0.753, 0.04152, 0.7346, 0.08599, 0.6901, 0.1044, 0.6795, 0.1651, 0.6632, 0.1863, 0.6632, 0.04929, 0.2641, 0.01117, 0.2641, 0.01117, 0.2343, 0.04929, 0.2343, 0.04929, 0.1629, 0.01117, 0.1629, 0.01117, 0.1331, 0.04929, 0.1331, 0.04929, 0.06175, 0.01117, 0.06175, 0.01117, 0.0319, 0.04929, 0.0319, 0.04929, 0.5677, 0.01117, 0.5677, 0.01117, 0.5378, 0.04929, 0.5378, 0.04929, 0.4665, 0.01117, 0.4665, 0.01117, 0.4366, 0.04929, 0.4366, 0.04929, 0.3653, 0.01117, 0.3653, 0.01117, 0.3355, 0.04929, 0.3355, 0.04929, 0.2641, 0.01117, 0.2641, 0.01117, 0.2343, 0.04929, 0.2343, 0.04929, 0.1629, 0.01117, 0.1629, 0.01117, 0.1331, 0.04929, 0.1331, 0.04929, 0.06175, 0.01117, 0.06175, 0.01117, 0.0319, 0.04929, 0.0319, 0.04929, 0.5677, 0.01117, 0.5677, 0.01117, 0.5378, 0.04929, 0.5378, 0.04929, 0.4665, 0.01117, 0.4665, 0.01117, 0.4366, 0.04929, 0.4366, 0.04929, 0.3653, 0.01117, 0.3653, 0.01117, 0.3355, 0.04929, 0.3355, 0.05459, 0.2892, 0.005859, 0.2892, 0.01117, 0.2641, 0.04929, 0.2641, 0.005859, 0.4116, 0.05459, 0.4116, 0.04929, 0.4366, 0.01117, 0.4366, 0.05459, 0.5927, 0.00586, 0.5927, 0.01117, 0.5677, 0.04929, 0.5677, 0.08599, 0.6901, 0.04152, 0.7346, 0.03935, 0.7091, 0.06046, 0.6879, 0.3099, 0.7346, 0.2654, 0.6901, 0.2909, 0.688, 0.3121, 0.7091, 0.3099, 0.7346, 0.2654, 0.6901, 0.2909, 0.6879, 0.3121, 0.7091, 0.08599, 0.6901, 0.04152, 0.7346, 0.03935, 0.7091, 0.06046, 0.6879, 0.00586, 0.006836, 0.05459, 0.006836, 0.04929, 0.0319, 0.01117, 0.0319, 0.05459, 0.188, 0.005859, 0.188, 0.01117, 0.1629, 0.04929, 0.1629, 0.2471, 0.6795, 0.1863, 0.6632, 0.2073, 0.6486, 0.2362, 0.6563, 0.3205, 0.8956, 0.3368, 0.8349, 0.3514, 0.8559, 0.3437, 0.8848, 0.01464, 0.8349, 0.03092, 0.8956, 0.007727, 0.8848, 8.941e-08, 0.8559, 0.005859, 0.2092, 0.05459, 0.2092, 0.04929, 0.2343, 0.01117, 0.2343, 0.05459, 0.3904, 0.005859, 0.3904, 0.01117, 0.3653, 0.04929, 0.3653, 0.005859, 0.5128, 0.05459, 0.5128, 0.04929, 0.5378, 0.01117, 0.5378, 0.1863, 0.9854, 0.247, 0.9691, 0.2362, 0.9923, 0.2073, 1.0, 0.1044, 0.9691, 0.1651, 0.9854, 0.1441, 1.0, 0.1152, 0.9923, 0.05459, 0.5927, 0.005859, 0.5927, 0.01117, 0.5677, 0.04929, 0.5677, 0.005859, 0.108, 0.05459, 0.108, 0.04929, 0.1331, 0.01117, 0.1331, 0.04152, 0.914, 0.08599, 0.9585, 0.06046, 0.9606, 0.03935, 0.9395, 0.2654, 0.9585, 0.3099, 0.914, 0.3121, 0.9395, 0.2909, 0.9606, 0.05459, 0.188, 0.005859, 0.188, 0.01117, 0.1629, 0.04929, 0.1629, 0.005859, 0.3104, 0.05459, 0.3104, 0.04929, 0.3355, 0.01117, 0.3355, 0.05459, 0.4916, 0.005859, 0.4916, 0.01117, 0.4665, 0.04929, 0.4665, 0.03092, 0.7529, 0.01464, 0.8137, 1.192e-07, 0.7927, 0.007727, 0.7638, 0.3368, 0.8137, 0.3205, 0.753, 0.3437, 0.7638, 0.3514, 0.7927, 0.1651, 0.6632, 0.1044, 0.6795, 0.1152, 0.6563, 0.1441, 0.6486, 0.005859, 0.5128, 0.05459, 0.5128, 0.04929, 0.5378, 0.01117, 0.5378, 0.05459, 0.08682, 0.005859, 0.08682, 0.01117, 0.06175, 0.04929, 0.06175, 0.1651, 0.6632, 0.1044, 0.6795, 0.1152, 0.6563, 0.1441, 0.6486, 0.3368, 0.8137, 0.3205, 0.753, 0.3437, 0.7638, 0.3514, 0.7927, 0.03092, 0.753, 0.01464, 0.8137, 1.49e-07, 0.7927, 0.007727, 0.7638, 0.005859, 0.108, 0.05459, 0.108, 0.04929, 0.1331, 0.01117, 0.1331, 0.05459, 0.2892, 0.005859, 0.2892, 0.01117, 0.2641, 0.04929, 0.2641, 0.005859, 0.4116, 0.05459, 0.4116, 0.04929, 0.4366, 0.01117, 0.4366, 0.2654, 0.9585, 0.3099, 0.914, 0.3121, 0.9395, 0.2909, 0.9606])
me_cylinder_028.materials.append(mat_material)
me_cylinder_028.use_remesh_fix_poles = True
me_cylinder_028.use_remesh_preserve_attributes = False
me_cylinder_028.use_mirror_vertex_groups = False
me_cylinder_028.update()
me_cylinder_031 = bpy.data.meshes.new('Cylinder.031')
me_cylinder_031.from_pydata([(0.0, 1.0, 0.8), (0.866, 0.5, 0.8), (0.866, -0.5, 0.8), (-8.742e-08, -1.0, 0.8), (-0.866, -0.5, 0.8), (-0.866, 0.5, 0.8), (0.433, 0.25, 1.0), (-1.854e-08, 0.5, 1.0), (0.433, -0.25, 1.0), (-6.225e-08, -0.5, 1.0), (-0.433, -0.25, 1.0), (-0.433, 0.25, 1.0), (0.433, 0.25, 5.1), (8.991e-07, 0.5, 5.1), (0.433, -0.25, 5.1), (8.554e-07, -0.5, 5.1), (-0.433, -0.25, 5.1), (-0.433, 0.25, 5.1), (0.2165, 0.125, 5.3), (1.639e-06, 0.25, 5.3), (0.2165, -0.125, 5.3), (1.618e-06, -0.25, 5.3), (-0.2165, -0.125, 5.3), (-0.2165, 0.125, 5.3), (0.2165, 0.125, 6.7), (1.639e-06, 0.25, 6.9), (0.2165, -0.125, 6.6), (1.618e-06, -0.25, 6.7), (-0.2165, -0.125, 6.9), (-0.2165, 0.125, 7.0), (0.008616, -0.6949, -1.076), (-0.3574, -1.195, -0.2908), (0.09363, -1.128, 0.5992), (0.9106, -0.5609, 0.7043), (1.277, -0.06094, -0.08056), (0.8256, -0.1279, -0.9706), (0.166, -1.068, -0.2847), (0.349, -0.8184, -0.6771), (0.3915, -1.035, 0.1604), (0.8, -0.7514, 0.2129), (0.983, -0.5014, -0.1795), (0.7575, -0.5349, -0.6245), (1.832, -3.345, -0.9577), (2.015, -3.095, -1.35), (2.058, -3.311, -0.5127), (2.466, -3.028, -0.4602), (2.649, -2.778, -0.8526), (2.424, -2.811, -1.298), (2.151, -3.36, -0.9779), (2.243, -3.235, -1.174), (2.264, -3.343, -0.7554), (2.468, -3.201, -0.7291), (2.56, -3.076, -0.9253), (2.447, -3.093, -1.148), (3.53, -5.243, -1.535), (3.737, -5.275, -1.778), (3.586, -5.148, -1.289), (3.847, -5.085, -1.286), (4.054, -5.117, -1.529), (3.998, -5.212, -1.774), (-0.725, 1.0, -0.3381), (-1.091, 0.5, 0.4468), (-1.091, -0.5, 0.4468), (-0.725, -1.0, -0.3381), (-0.359, -0.5, -1.123), (-0.359, 0.5, -1.123), (-1.089, 0.25, -0.03018), (-0.9063, 0.5, -0.4226), (-1.089, -0.25, -0.03018), (-0.9063, -0.5, -0.4226), (-0.7233, -0.25, -0.8151), (-0.7233, 0.25, -0.8151), (-4.805, 0.25, -1.763), (-4.622, 0.5, -2.155), (-4.805, -0.25, -1.763), (-4.622, -0.5, -2.155), (-4.439, -0.25, -2.548), (-4.439, 0.25, -2.548), (-4.895, 0.125, -2.044), (-4.803, 0.25, -2.24), (-4.895, -0.125, -2.044), (-4.803, -0.25, -2.24), (-4.712, -0.125, -2.436), (-4.712, 0.125, -2.436), (-7.07, 0.125, -3.058), (-7.16, 0.25, -3.339), (-6.979, -0.125, -3.016), (-6.979, -0.25, -3.254), (-7.068, -0.125, -3.535), (-7.159, 0.125, -3.577), (-4.289, -0.35, -1.331), (-4.13, -0.5375, -1.377), (-3.904, -0.5375, -1.271), (-3.836, -0.35, -1.12), (-4.222, -0.1625, -1.18), (-3.995, -0.1625, -1.075), (-4.443, -0.25, -1.594), (-4.125, -0.625, -1.684), (-3.671, -0.625, -1.473), (-3.536, -0.25, -1.171), (-4.308, 0.125, -1.292), (-3.854, 0.125, -1.081), (-4.764, -1.212, 0.5736), (-5.064, -1.312, 0.6249), (-4.568, -1.35, 0.4498), (-4.672, -1.587, 0.3774), (-4.972, -1.687, 0.4287), (-5.168, -1.55, 0.5525), (-4.033, -0.5, -1.881), (-3.58, -0.5, -1.669), (-4.216, 0.25, -1.488), (-3.763, 0.25, -1.277), (0.09363, 1.128, 0.5992), (0.9106, 0.5609, 0.7043), (1.277, 0.06095, -0.08056), (0.8256, 0.1279, -0.9706), (0.008616, 0.6949, -1.076), (-0.3574, 1.195, -0.2908), (0.8, 0.7514, 0.2129), (0.3915, 1.035, 0.1604), (0.983, 0.5014, -0.1795), (0.7575, 0.5349, -0.6245), (0.349, 0.8184, -0.6771), (0.166, 1.068, -0.2846), (2.753, 3.42, -0.5762), (2.345, 3.703, -0.6288), (2.936, 3.17, -0.9686), (2.711, 3.203, -1.414), (2.302, 3.487, -1.466), (2.119, 3.737, -1.074), (2.756, 3.594, -0.8451), (2.551, 3.735, -0.8714), (2.847, 3.469, -1.041), (2.734, 3.485, -1.264), (2.53, 3.627, -1.29), (2.439, 3.752, -1.094), (2.928, 3.829, -0.9147), (2.839, 4.128, -0.9874), (2.962, 3.626, -1.088), (2.907, 3.721, -1.333), (2.817, 4.02, -1.406), (2.783, 4.223, -1.233), (0.8699, 1.455, -1.769), (1.36, 1.114, -1.706), (0.7029, 1.208, -1.803), (1.193, 0.8675, -1.74), (0.6584, 1.093, -2.077), (1.149, 0.7527, -2.014), (0.781, 1.225, -2.317), (1.271, 0.8849, -2.253), (0.948, 1.472, -2.283), (1.438, 1.132, -2.22), (0.9924, 1.587, -2.009), (1.483, 1.247, -1.946), (0.319, 0.3846, -1.357), (0.1556, 0.498, -1.378), (0.07449, -0.004368, -1.554), (-0.08891, 0.109, -1.575), (0.8663, 1.094, -1.782), (0.8218, 0.9795, -2.056)], [], [(117, 60, 61, 5), (4, 62, 63, 31), (3, 2, 8, 9), (7, 11, 17, 13), (0, 5, 11, 7), (4, 3, 9, 10), (2, 1, 6, 8), (5, 4, 10, 11), (1, 0, 7, 6), (17, 16, 22, 23), (10, 9, 15, 16), (8, 6, 12, 14), (11, 10, 16, 17), (9, 8, 14, 15), (6, 7, 13, 12), (23, 22, 28, 29), (15, 14, 20, 21), (12, 13, 19, 18), (13, 17, 23, 19), (16, 15, 21, 22), (14, 12, 18, 20), (24, 25, 29, 28, 27, 26), (21, 20, 26, 27), (18, 19, 25, 24), (19, 23, 29, 25), (22, 21, 27, 28), (20, 18, 24, 26), (31, 63, 64, 30), (33, 32, 38, 39), (3, 32, 33, 2), (37, 41, 47, 43), (30, 35, 41, 37), (34, 33, 39, 40), (32, 31, 36, 38), (35, 34, 40, 41), (31, 30, 37, 36), (47, 46, 52, 53), (40, 39, 45, 46), (38, 36, 42, 44), (41, 40, 46, 47), (39, 38, 44, 45), (36, 37, 43, 42), (53, 52, 58, 59), (45, 44, 50, 51), (42, 43, 49, 48), (43, 47, 53, 49), (46, 45, 51, 52), (44, 42, 48, 50), (54, 55, 59, 58, 57, 56), (51, 50, 56, 57), (48, 49, 55, 54), (49, 53, 59, 55), (52, 51, 57, 58), (50, 48, 54, 56), (63, 62, 68, 69), (34, 35, 115, 114), (1, 2, 33, 34, 114, 113), (67, 71, 77, 73), (60, 65, 71, 67), (64, 63, 69, 70), (62, 61, 66, 68), (65, 64, 70, 71), (61, 60, 67, 66), (77, 76, 82, 83), (71, 70, 76, 77), (83, 82, 88, 89), (75, 74, 80, 81), (72, 73, 79, 78), (73, 77, 83, 79), (76, 75, 81, 82), (74, 72, 78, 80), (84, 85, 89, 88, 87, 86), (81, 80, 86, 87), (78, 79, 85, 84), (79, 83, 89, 85), (82, 81, 87, 88), (80, 78, 84, 86), (90, 91, 106, 107), (96, 97, 91, 90), (101, 100, 94, 95), (99, 101, 95, 93), (100, 96, 90, 94), (98, 99, 93, 92), (97, 98, 92, 91), (102, 103, 107, 106, 105, 104), (92, 93, 104, 105), (95, 94, 103, 102), (94, 90, 107, 103), (91, 92, 105, 106), (93, 95, 102, 104), (98, 97, 108, 109), (101, 99, 111), (97, 96, 108), (100, 101, 111, 110), (99, 98, 109), (96, 100, 110), (69, 109, 76, 70), (75, 108, 96, 74), (74, 96, 110, 72), (68, 99, 109, 69), (66, 111, 99, 68), (76, 109, 108, 75), (0, 1, 113, 112), (5, 61, 62, 4), (65, 60, 117, 116), (155, 157, 116), (115, 121, 120, 114), (117, 5, 0, 112), (31, 32, 3, 4), (119, 125, 129, 123), (112, 119, 123, 117), (116, 122, 121, 115), (114, 120, 118, 113), (117, 123, 122, 116), (113, 118, 119, 112), (129, 135, 134, 128), (122, 128, 127, 121), (120, 126, 124, 118), (123, 129, 128, 122), (121, 127, 126, 120), (118, 124, 125, 119), (135, 141, 140, 134), (127, 133, 132, 126), (124, 130, 131, 125), (125, 131, 135, 129), (128, 134, 133, 127), (126, 132, 130, 124), (136, 138, 139, 140, 141, 137), (133, 139, 138, 132), (130, 136, 137, 131), (131, 137, 141, 135), (134, 140, 139, 133), (132, 138, 136, 130), (142, 144, 158, 145, 143), (146, 148, 149, 147, 159), (148, 150, 151, 149), (145, 147, 149, 151, 153, 143), (150, 152, 153, 151), (152, 142, 143, 153), (142, 152, 150, 148, 146, 144), (64, 65, 116), (115, 35, 30), (158, 144, 155, 154), (30, 64, 157, 156), (147, 145, 158, 159), (146, 157, 155, 144), (159, 156, 157, 146), (159, 158, 154, 156), (64, 116, 157), (155, 116, 154), (115, 154, 116), (30, 154, 115), (154, 30, 156), (72, 110, 111, 73), (66, 67, 73, 111)])
me_cylinder_031.polygons.foreach_set('use_smooth', [1, 1, 1, 1, 1, 1, 1, 1, 1, 1, 1, 1, 1, 1, 1, 1, 1, 1, 1, 1, 1, 0, 1, 1, 1, 1, 1, 1, 1, 1, 1, 1, 1, 1, 1, 1, 1, 1, 1, 1, 1, 1, 1, 1, 1, 1, 1, 1, 0, 1, 1, 1, 1, 1, 1, 1, 1, 1, 1, 1, 1, 1, 1, 1, 1, 1, 1, 1, 1, 1, 1, 0, 1, 1, 1, 1, 1, 1, 1, 1, 1, 1, 1, 1, 0, 1, 1, 1, 1, 1, 1, 1, 1, 1, 1, 1, 1, 1, 1, 1, 1, 1, 1, 1, 1, 1, 1, 1, 1, 1, 1, 1, 1, 1, 1, 1, 1, 1, 1, 1, 1, 1, 1, 1, 1, 1, 1, 0, 1, 1, 1, 1, 1, 1, 1, 1, 1, 1, 1, 1, 1, 1, 1, 1, 1, 1, 1, 1, 1, 1, 1, 1, 1, 1, 1])
_uv = me_cylinder_031.uv_layers.new(name='UVMap')
_uv.uv.foreach_set('vector', [0.5328, 0.7744, 0.5411, 0.7623, 0.575, 0.7686, 0.5785, 0.7835, 0.4784, 0.622, 0.4665, 0.6341, 0.4311, 0.6227, 0.4295, 0.6083, 0.4623, 0.5884, 0.4666, 0.5518, 0.4845, 0.5651, 0.4813, 0.5856, 0.6753, 0.8072, 0.6532, 0.8072, 0.6559, 0.6505, 0.6742, 0.6508, 0.5546, 0.8071, 0.5785, 0.7835, 0.587, 0.8021, 0.5725, 0.8178, 0.4784, 0.622, 0.4623, 0.5884, 0.4813, 0.5856, 0.4918, 0.603, 0.4401, 0.8811, 0.3964, 0.883, 0.4064, 0.8618, 0.4282, 0.8608, 0.5785, 0.7835, 0.6186, 0.7774, 0.6094, 0.7999, 0.587, 0.8021, 0.5444, 0.8461, 0.5546, 0.8071, 0.5725, 0.8178, 0.5691, 0.8398, 0.6559, 0.6505, 0.6365, 0.6445, 0.6461, 0.633, 0.6587, 0.6358, 0.7714, 0.8072, 0.7516, 0.8072, 0.7504, 0.6502, 0.7714, 0.6446, 0.7294, 0.8069, 0.7073, 0.8061, 0.7146, 0.6449, 0.7327, 0.6498, 0.6532, 0.8072, 0.631, 0.8068, 0.6365, 0.6445, 0.6559, 0.6505, 0.7516, 0.8072, 0.7294, 0.8069, 0.7327, 0.6498, 0.7504, 0.6502, 0.695, 0.807, 0.6753, 0.8072, 0.6742, 0.6508, 0.6931, 0.6462, 0.6587, 0.6358, 0.6461, 0.633, 0.6538, 0.5537, 0.6653, 0.5502, 0.7504, 0.6502, 0.7327, 0.6498, 0.7354, 0.6367, 0.7488, 0.6354, 0.6931, 0.6462, 0.6742, 0.6508, 0.6719, 0.6373, 0.6847, 0.6353, 0.6742, 0.6508, 0.6559, 0.6505, 0.6587, 0.6358, 0.6719, 0.6373, 0.7714, 0.6446, 0.7504, 0.6502, 0.7488, 0.6354, 0.761, 0.6316, 0.7327, 0.6498, 0.7146, 0.6449, 0.7229, 0.6346, 0.7354, 0.6367, 0.8989, 0.6763, 0.8883, 0.6684, 0.8883, 0.6572, 0.8989, 0.654, 0.9096, 0.6619, 0.9096, 0.673, 0.7488, 0.6354, 0.7354, 0.6367, 0.7308, 0.57, 0.7414, 0.5645, 0.6847, 0.6353, 0.6719, 0.6373, 0.6761, 0.5555, 0.687, 0.5651, 0.6719, 0.6373, 0.6587, 0.6358, 0.6653, 0.5502, 0.6761, 0.5555, 0.761, 0.6316, 0.7488, 0.6354, 0.7414, 0.5645, 0.7526, 0.5534, 0.7354, 0.6367, 0.7229, 0.6346, 0.7182, 0.5659, 0.7308, 0.57, 0.4295, 0.6083, 0.4311, 0.6227, 0.3943, 0.626, 0.3934, 0.6092, 0.4617, 0.551, 0.4534, 0.5871, 0.437, 0.5772, 0.4398, 0.5573, 0.4623, 0.5884, 0.4534, 0.5871, 0.4617, 0.551, 0.4666, 0.5518, 0.6736, 0.996, 0.6527, 0.996, 0.6527, 0.8817, 0.6736, 0.875, 0.4596, 0.9813, 0.4272, 0.9551, 0.4462, 0.9441, 0.4642, 0.957, 0.4219, 0.9183, 0.4425, 0.8856, 0.4536, 0.9054, 0.4421, 0.923, 0.4534, 0.5871, 0.4295, 0.6083, 0.423, 0.5906, 0.437, 0.5772, 0.4272, 0.9551, 0.4219, 0.9183, 0.4421, 0.923, 0.4462, 0.9441, 0.4295, 0.6083, 0.3934, 0.6092, 0.4034, 0.5905, 0.423, 0.5906, 0.6527, 0.8817, 0.6345, 0.8809, 0.6377, 0.8681, 0.6502, 0.8674, 0.6295, 0.9955, 0.6063, 0.9941, 0.6156, 0.8731, 0.6345, 0.8809, 0.5713, 0.9943, 0.5482, 0.9938, 0.5533, 0.8792, 0.5711, 0.88, 0.6527, 0.996, 0.6295, 0.9955, 0.6345, 0.8809, 0.6527, 0.8817, 0.5922, 0.9943, 0.5713, 0.9943, 0.5711, 0.88, 0.5922, 0.8731, 0.5482, 0.9938, 0.5249, 0.9924, 0.5342, 0.8713, 0.5533, 0.8792, 0.8828, 0.8419, 0.8725, 0.8419, 0.8725, 0.7343, 0.8828, 0.7302, 0.5922, 0.8731, 0.5711, 0.88, 0.5686, 0.8664, 0.5801, 0.8605, 0.5533, 0.8792, 0.5342, 0.8713, 0.5464, 0.8607, 0.5565, 0.8669, 0.6736, 0.875, 0.6527, 0.8817, 0.6502, 0.8674, 0.6623, 0.863, 0.6345, 0.8809, 0.6156, 0.8731, 0.6269, 0.863, 0.6377, 0.8681, 0.5711, 0.88, 0.5533, 0.8792, 0.5565, 0.8669, 0.5686, 0.8664, 0.9415, 0.6713, 0.9308, 0.6792, 0.9202, 0.6759, 0.9202, 0.6648, 0.9308, 0.6569, 0.9415, 0.6602, 0.9342, 0.8828, 0.9445, 0.8828, 0.9445, 0.978, 0.9342, 0.9821, 0.9549, 0.8828, 0.9652, 0.8828, 0.9652, 0.9904, 0.9549, 0.9821, 0.8932, 0.8419, 0.8828, 0.8419, 0.8828, 0.7302, 0.8932, 0.7343, 0.8725, 0.8419, 0.8621, 0.8419, 0.8621, 0.7426, 0.8725, 0.7343, 0.9445, 0.8828, 0.9549, 0.8828, 0.9549, 0.9821, 0.9445, 0.978, 0.4311, 0.6227, 0.4665, 0.6341, 0.4528, 0.6484, 0.4275, 0.6447, 0.4219, 0.9183, 0.4272, 0.9551, 0.4168, 0.9576, 0.4173, 0.9189, 0.3964, 0.883, 0.4401, 0.8811, 0.4425, 0.8856, 0.4219, 0.9183, 0.4173, 0.9189, 0.3944, 0.8877, 0.5512, 0.743, 0.5287, 0.7317, 0.5559, 0.5572, 0.5747, 0.5646, 0.5411, 0.7623, 0.5111, 0.7412, 0.5287, 0.7317, 0.5512, 0.743, 0.3943, 0.626, 0.4311, 0.6227, 0.4275, 0.6447, 0.403, 0.6505, 0.6152, 0.7586, 0.575, 0.7686, 0.5755, 0.7451, 0.5988, 0.7394, 0.3602, 0.6573, 0.3943, 0.626, 0.403, 0.6505, 0.3837, 0.6657, 0.575, 0.7686, 0.5411, 0.7623, 0.5512, 0.743, 0.5755, 0.7451, 0.4363, 0.8373, 0.4526, 0.8282, 0.4563, 0.8387, 0.4481, 0.8451, 0.3837, 0.6657, 0.403, 0.6505, 0.4526, 0.8282, 0.4363, 0.8373, 0.9404, 0.8434, 0.9301, 0.8434, 0.9301, 0.7358, 0.9404, 0.7317, 0.4663, 0.8269, 0.4813, 0.8315, 0.4736, 0.8398, 0.4653, 0.8368, 0.5892, 0.5638, 0.5747, 0.5646, 0.5771, 0.553, 0.5867, 0.5537, 0.5747, 0.5646, 0.5559, 0.5572, 0.5674, 0.5473, 0.5771, 0.553, 0.4526, 0.8282, 0.4663, 0.8269, 0.4653, 0.8368, 0.4563, 0.8387, 0.6049, 0.557, 0.5892, 0.5638, 0.5867, 0.5537, 0.5949, 0.5486, 0.8989, 0.7072, 0.8883, 0.6993, 0.8883, 0.6882, 0.8989, 0.6849, 0.9096, 0.6928, 0.9096, 0.7039, 0.9197, 0.8434, 0.9094, 0.8434, 0.9094, 0.7482, 0.9197, 0.7441, 0.9807, 0.7176, 0.9703, 0.7176, 0.9703, 0.61, 0.9807, 0.6183, 0.9703, 0.7176, 0.96, 0.7176, 0.96, 0.6059, 0.9703, 0.61, 0.9301, 0.8434, 0.9197, 0.8434, 0.9197, 0.7441, 0.9301, 0.7358, 0.991, 0.7176, 0.9807, 0.7176, 0.9807, 0.6183, 0.991, 0.6224, 0.9188, 0.9879, 0.9084, 0.9879, 0.9084, 0.8927, 0.9188, 0.8886, 0.4842, 0.8168, 0.4741, 0.8013, 0.4852, 0.7969, 0.4918, 0.8051, 0.6, 0.6056, 0.601, 0.5894, 0.6123, 0.593, 0.6111, 0.6031, 0.6078, 0.6218, 0.6, 0.6056, 0.6111, 0.6031, 0.6162, 0.6117, 0.601, 0.5894, 0.6098, 0.5724, 0.6186, 0.5841, 0.6123, 0.593, 0.4725, 0.7853, 0.4788, 0.7683, 0.4876, 0.7777, 0.4836, 0.7869, 0.4741, 0.8013, 0.4725, 0.7853, 0.4836, 0.7869, 0.4852, 0.7969, 0.9318, 0.625, 0.9424, 0.6329, 0.9424, 0.644, 0.9318, 0.6473, 0.9211, 0.6394, 0.9211, 0.6283, 0.8981, 0.9879, 0.8877, 0.9879, 0.8877, 0.9051, 0.8981, 0.901, 0.969, 0.7377, 0.9794, 0.7377, 0.9794, 0.8328, 0.969, 0.8246, 0.9794, 0.7377, 0.9897, 0.7377, 0.9897, 0.837, 0.9794, 0.8328, 0.9084, 0.9879, 0.8981, 0.9879, 0.8981, 0.901, 0.9084, 0.8927, 0.9587, 0.7377, 0.969, 0.7377, 0.969, 0.8246, 0.9587, 0.8204, 0.4725, 0.7853, 0.4741, 0.8013, 0.4656, 0.8047, 0.4621, 0.7843, 0.6, 0.6056, 0.6078, 0.6218, 0.5907, 0.6077, 0.4741, 0.8013, 0.4842, 0.8168, 0.4656, 0.8047, 0.601, 0.5894, 0.6, 0.6056, 0.5907, 0.6077, 0.5911, 0.5867, 0.4788, 0.7683, 0.4725, 0.7853, 0.4621, 0.7843, 0.6098, 0.5724, 0.601, 0.5894, 0.5911, 0.5867, 0.4275, 0.6447, 0.4621, 0.7843, 0.4526, 0.8282, 0.403, 0.6505, 0.4663, 0.8269, 0.4656, 0.8047, 0.4842, 0.8168, 0.4813, 0.8315, 0.6049, 0.557, 0.6098, 0.5724, 0.5911, 0.5867, 0.5892, 0.5638, 0.4528, 0.6484, 0.4788, 0.7683, 0.4621, 0.7843, 0.4275, 0.6447, 0.5755, 0.7451, 0.5907, 0.6077, 0.6078, 0.6218, 0.5988, 0.7394, 0.4526, 0.8282, 0.4621, 0.7843, 0.4656, 0.8047, 0.4663, 0.8269, 0.5546, 0.8071, 0.5444, 0.8461, 0.5391, 0.845, 0.5456, 0.805, 0.5785, 0.7835, 0.575, 0.7686, 0.6152, 0.7586, 0.6186, 0.7774, 0.5111, 0.7412, 0.5411, 0.7623, 0.5328, 0.7744, 0.5015, 0.7555, 0.7858, 0.9429, 0.8066, 0.9551, 0.7722, 0.957, 0.4168, 0.9576, 0.3963, 0.946, 0.3981, 0.9253, 0.4173, 0.9189, 0.5328, 0.7744, 0.5785, 0.7835, 0.5546, 0.8071, 0.5456, 0.805, 0.4295, 0.6083, 0.4534, 0.5871, 0.4623, 0.5884, 0.4784, 0.622, 0.7073, 0.9971, 0.7085, 0.8642, 0.7271, 0.8639, 0.73, 0.9971, 0.5456, 0.805, 0.5252, 0.8075, 0.5183, 0.7876, 0.5328, 0.7744, 0.3802, 0.9813, 0.378, 0.9579, 0.3963, 0.946, 0.4168, 0.9576, 0.4173, 0.9189, 0.3981, 0.9253, 0.385, 0.9086, 0.3944, 0.8877, 0.5328, 0.7744, 0.5183, 0.7876, 0.5006, 0.7775, 0.5015, 0.7555, 0.5391, 0.845, 0.5192, 0.829, 0.5252, 0.8075, 0.5456, 0.805, 0.7271, 0.8639, 0.7241, 0.8491, 0.7367, 0.8458, 0.7468, 0.8572, 0.7857, 0.8074, 0.7857, 0.6678, 0.8072, 0.6737, 0.8062, 0.8074, 0.829, 0.8069, 0.8256, 0.6732, 0.8439, 0.6679, 0.8518, 0.8059, 0.73, 0.9971, 0.7271, 0.8639, 0.7468, 0.8572, 0.7529, 0.9964, 0.8062, 0.8074, 0.8072, 0.6737, 0.8256, 0.6732, 0.829, 0.8069, 0.687, 0.9968, 0.6891, 0.8594, 0.7085, 0.8642, 0.7073, 0.9971, 0.7241, 0.8491, 0.7203, 0.8193, 0.7321, 0.822, 0.7367, 0.8458, 0.8072, 0.6737, 0.8089, 0.6587, 0.8228, 0.6598, 0.8256, 0.6732, 0.6891, 0.8594, 0.6979, 0.8483, 0.7108, 0.8505, 0.7085, 0.8642, 0.7085, 0.8642, 0.7108, 0.8505, 0.7241, 0.8491, 0.7271, 0.8639, 0.7857, 0.6678, 0.7966, 0.6545, 0.8089, 0.6587, 0.8072, 0.6737, 0.8256, 0.6732, 0.8228, 0.6598, 0.8352, 0.6575, 0.8439, 0.6679, 0.9115, 0.63, 0.9115, 0.6411, 0.9009, 0.6444, 0.8902, 0.6365, 0.8902, 0.6254, 0.9009, 0.6221, 0.8089, 0.6587, 0.8123, 0.6436, 0.8226, 0.6498, 0.8228, 0.6598, 0.6979, 0.8483, 0.6987, 0.8344, 0.7096, 0.8251, 0.7108, 0.8505, 0.7108, 0.8505, 0.7096, 0.8251, 0.7203, 0.8193, 0.7241, 0.8491, 0.7966, 0.6545, 0.8031, 0.6309, 0.8123, 0.6436, 0.8089, 0.6587, 0.8228, 0.6598, 0.8226, 0.6498, 0.8334, 0.6438, 0.8352, 0.6575, 0.8012, 0.8866, 0.801, 0.8961, 0.7928, 0.894, 0.7809, 0.8846, 0.7879, 0.8757, 0.8657, 0.9569, 0.8693, 0.9673, 0.8486, 0.9789, 0.8426, 0.9704, 0.8566, 0.958, 0.8693, 0.9673, 0.8751, 0.9777, 0.8544, 0.9893, 0.8486, 0.9789, 0.6447, 0.825, 0.6554, 0.8188, 0.6662, 0.825, 0.6662, 0.8374, 0.6554, 0.8436, 0.6447, 0.8374, 0.8155, 0.8827, 0.8066, 0.883, 0.7964, 0.868, 0.807, 0.8625, 0.8066, 0.883, 0.8012, 0.8866, 0.7879, 0.8757, 0.7964, 0.868, 0.8012, 0.8866, 0.8066, 0.883, 0.8155, 0.8827, 0.8175, 0.8917, 0.8108, 0.8984, 0.801, 0.8961, 0.8175, 0.9892, 0.7753, 0.9754, 0.7722, 0.957, 0.4168, 0.9576, 0.4272, 0.9551, 0.4596, 0.9813, 0.7928, 0.894, 0.801, 0.8961, 0.7858, 0.9429, 0.7803, 0.9346, 0.8587, 0.8644, 0.8751, 0.8669, 0.8744, 0.8998, 0.8661, 0.8981, 0.8426, 0.9704, 0.8345, 0.9633, 0.8436, 0.9514, 0.8566, 0.958, 0.8108, 0.8984, 0.8066, 0.9551, 0.7858, 0.9429, 0.801, 0.8961, 0.8566, 0.958, 0.8661, 0.8981, 0.8744, 0.8998, 0.8657, 0.9569, 0.8566, 0.958, 0.8436, 0.9514, 0.8507, 0.91, 0.8661, 0.8981, 0.8175, 0.9892, 0.7722, 0.957, 0.8066, 0.9551, 0.7858, 0.9429, 0.7722, 0.957, 0.7803, 0.9346, 0.7566, 0.9141, 0.7803, 0.9346, 0.7722, 0.957, 0.8587, 0.8644, 0.8507, 0.91, 0.8261, 0.8977, 0.8507, 0.91, 0.8587, 0.8644, 0.8661, 0.8981, 0.5892, 0.5638, 0.5911, 0.5867, 0.5907, 0.6077, 0.5747, 0.5646, 0.5755, 0.7451, 0.5512, 0.743, 0.5747, 0.5646, 0.5907, 0.6077])
me_cylinder_031.materials.append(mat_material)
me_cylinder_031.use_remesh_fix_poles = True
me_cylinder_031.use_remesh_preserve_attributes = False
me_cylinder_031.use_mirror_vertex_groups = False
me_cylinder_031.update()

# ---- objects
ob_gearscrewsmall = bpy.data.objects.new('GearScrewSmall', me_cylinder_016)
ob_gearsmall = bpy.data.objects.new('GearSmall', me_cylinder_017)
ob_geartapered = bpy.data.objects.new('GearTapered', me_cylinder_018)
ob_gearsmalltoothed = bpy.data.objects.new('GearSmallToothed', me_cylinder_005)
ob_gearlargetoothed = bpy.data.objects.new('GearLargeToothed', me_cylinder_013)
ob_geartapered_2 = bpy.data.objects.new('GearTapered 2', me_cylinder_019)
ob_geartapered_3 = bpy.data.objects.new('GearTapered 3', me_cylinder_020)
ob_gearscrewlarge = bpy.data.objects.new('GearScrewLarge', me_cylinder_022)
ob_geartinytoothed = bpy.data.objects.new('GearTinyToothed', me_cylinder_023)
ob_gearsmall_2 = bpy.data.objects.new('GearSmall 2', me_cylinder_027)
ob_gearlargetoothed_2 = bpy.data.objects.new('GearLargeToothed 2', me_cylinder_028)
ob_axle = bpy.data.objects.new('Axle', me_cylinder_031)

# ---- transforms, parenting, visibility, modifiers, constraints
ob_gearscrewsmall.location = (0.7535, 0.435, -0.4057)
ob_gearscrewsmall.rotation_euler = (-1.134, 3.142, -1.047)
ob_gearscrewsmall.scale = (0.2, 0.2, 0.2)
ob_gearscrewsmall.lineart.crease_threshold = 0.0
ob_gearsmall.location = (0.8948, 0.5166, -0.4818)
ob_gearsmall.rotation_euler = (-0.0, 2.007, 0.5236)
ob_gearsmall.scale = (0.2, 0.2, 0.2)
ob_gearsmall.lineart.crease_threshold = 0.0
ob_geartapered.location = (0.0, -0.29, -0.1352)
ob_geartapered.rotation_euler = (2.007, 2.012e-16, 3.159e-16)
ob_geartapered.scale = (0.2, 0.2, 0.2)
ob_geartapered.lineart.crease_threshold = 0.0
ob_gearsmalltoothed.location = (0.0, -0.6344, -0.2958)
ob_gearsmalltoothed.rotation_euler = (2.007, 2.012e-16, 3.159e-16)
ob_gearsmalltoothed.scale = (0.2, 0.2, 0.2)
ob_gearsmalltoothed.lineart.crease_threshold = 0.0
ob_gearlargetoothed.location = (0.0, 0.0, 0.34)
ob_gearlargetoothed.rotation_euler = (0.0, -0.0, 3.142)
ob_gearlargetoothed.scale = (0.14, 0.14, 0.2)
ob_gearlargetoothed.lineart.crease_threshold = 0.0
ob_geartapered_2.location = (0.0, 0.0, 0.56)
ob_geartapered_2.rotation_euler = (0.0, -0.0, 3.142)
ob_geartapered_2.scale = (0.2, 0.2, 0.2)
ob_geartapered_2.lineart.crease_threshold = 0.0
ob_geartapered_3.location = (0.28, 0.0, 0.84)
ob_geartapered_3.rotation_euler = (-2.384e-07, -1.571, 0.0)
ob_geartapered_3.scale = (0.2, 0.2, 0.2)
ob_geartapered_3.lineart.crease_threshold = 0.0
ob_gearscrewlarge.location = (-0.518, 0.2991, -0.2789)
ob_gearscrewlarge.rotation_euler = (1.077, -3.612, -2.334)
ob_gearscrewlarge.scale = (0.2, 0.2, 0.2)
ob_gearscrewlarge.lineart.crease_threshold = 0.0
ob_geartinytoothed.location = (-0.5111, -0.02493, -0.02404)
ob_geartinytoothed.rotation_euler = (0.4939, -2.671, 0.8079)
ob_geartinytoothed.scale = (0.1, 0.1, 0.1)
ob_geartinytoothed.lineart.crease_threshold = 0.0
ob_gearsmall_2.location = (-4.768e-08, 6.946e-08, 1.14)
ob_gearsmall_2.rotation_euler = (-3.142, 3.142, 1.344e-07)
ob_gearsmall_2.scale = (0.12, 0.12, 0.2)
ob_gearsmall_2.lineart.crease_threshold = 0.0
ob_gearlargetoothed_2.location = (0.2512, 0.145, -0.1352)
ob_gearlargetoothed_2.rotation_euler = (-0.0, 2.007, 0.5236)
ob_gearlargetoothed_2.scale = (0.14, 0.14, 0.2)
ob_gearlargetoothed_2.lineart.crease_threshold = 0.0
ob_axle.location = (0.0, 0.0, 0.0)
ob_axle.rotation_euler = (3.142, 1.134, 3.665)
ob_axle.scale = (0.2, 0.2, 0.2)
ob_axle.lineart.crease_threshold = 0.0

# ---- collection membership
col_collection_skewed.objects.link(ob_gearscrewsmall)
col_collection_skewed.objects.link(ob_gearsmall)
col_collection_skewed.objects.link(ob_geartapered)
col_collection_skewed.objects.link(ob_gearsmalltoothed)
col_collection_skewed.objects.link(ob_gearlargetoothed)
col_collection_skewed.objects.link(ob_geartapered_2)
col_collection_skewed.objects.link(ob_geartapered_3)
col_collection_skewed.objects.link(ob_gearscrewlarge)
col_collection_skewed.objects.link(ob_geartinytoothed)
col_collection_skewed.objects.link(ob_gearsmall_2)
col_collection_skewed.objects.link(ob_gearlargetoothed_2)
col_collection_skewed.objects.link(ob_axle)

# ---- scene / render settings (as saved in the file)
scene.frame_start = 1; scene.frame_end = 250; scene.frame_set(1)
scene.render.engine = 'BLENDER_EEVEE_NEXT'
scene.cycles.use_denoising = False
scene.cycles.samples = 128
scene.cycles.sampling_pattern = 'TABULATED_SOBOL'
scene.cycles.use_adaptive_sampling = False
scene.cycles.use_light_tree = False
scene.view_settings.view_transform = 'Filmic'
bpy.context.view_layer.update()

# ---- added for rendering (the .blend has no active camera and no usable light): camera, sun
cam_auto = bpy.data.cameras.new('AutoCamera')
cam_auto.lens = 50.0
cam_auto.sensor_width = 36.0
cam_auto.clip_end = 1000.0
ob_auto_camera = bpy.data.objects.new('AutoCamera', cam_auto)
scene.collection.objects.link(ob_auto_camera)
ob_auto_camera.location = (5.4865, -5.93225, 4.1781)
ob_auto_camera.rotation_euler = (1.09748, -7.21219e-08, 0.694738)
scene.camera = ob_auto_camera
light_auto_sun = bpy.data.lights.new('AutoSun', 'SUN')
light_auto_sun.energy = 3.0
light_auto_sun.angle = 0.0523599
ob_auto_sun = bpy.data.objects.new('AutoSun', light_auto_sun)
scene.collection.objects.link(ob_auto_sun)
ob_auto_sun.rotation_euler = (0.872665, 0.174533, 0.523599)
bpy.context.view_layer.update()
